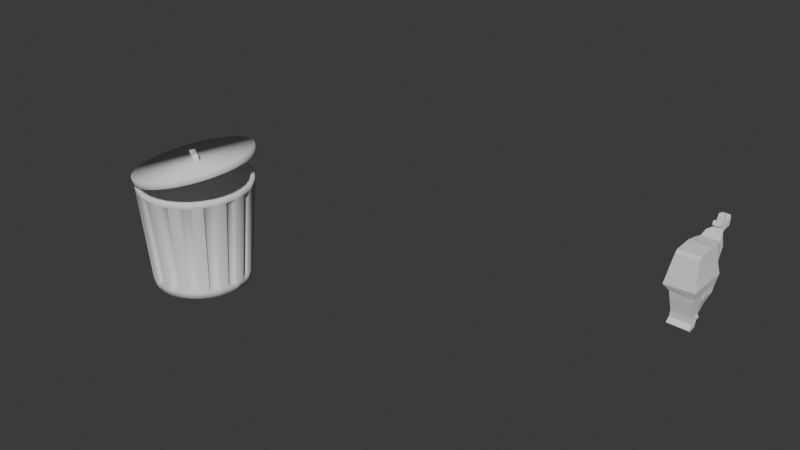 # Source: Racoon9Legs.blend  (saved by Blender 4.1.24; exported with 4.5.12 LTS)
import bpy
from mathutils import Matrix  # noqa: F401  (used for matrix-valued properties, if any)

bpy.ops.wm.read_factory_settings(use_empty=True)
scene = bpy.context.scene
scene.name = 'Scene'

# ---- collections
col_collection = bpy.data.collections.new('Collection'); scene.collection.children.link(col_collection)

# ---- world
world_world = bpy.data.worlds.new('World'); scene.world = world_world
world_world.use_nodes = True; world_world.node_tree.nodes.clear()
_N = world_world.node_tree.nodes; _L = world_world.node_tree.links
n0 = _N.new('ShaderNodeOutputWorld'); n0.name = 'World Output'; n0.location = (300, 300)
n1 = _N.new('ShaderNodeBackground'); n1.name = 'Background'; n1.location = (10, 300)
n1.inputs[0].default_value = (0.05088, 0.05088, 0.05088, 1.0)
_L.new(n1.outputs[0], n0.inputs[0])
n0.is_active_output = True
world_world.color = (0.05088, 0.05088, 0.05088)
world_world.use_sun_shadow = False
world_world.sun_shadow_jitter_overblur = 0.0

# ---- meshes
me_circle = bpy.data.meshes.new('Circle')
me_circle.from_pydata([(-1.879e-10, 0.9248, 0.005291), (-0.1804, 0.907, 0.005291), (-0.3539, 0.8544, 0.005291), (-0.5138, 0.7689, 0.005291), (-0.6539, 0.6539, 0.005291), (-0.7689, 0.5138, 0.005291), (-0.8544, 0.3539, 0.005291), (-0.907, 0.1804, 0.005291), (-0.9248, 3.006e-10, 0.005291), (-0.907, -0.1804, 0.005291), (-0.8544, -0.3539, 0.005291), (-0.7689, -0.5138, 0.005291), (-0.6539, -0.6539, 0.005291), (-0.5138, -0.7689, 0.005291), (-0.3539, -0.8544, 0.005291), (-0.1804, -0.907, 0.005291), (-1.879e-10, -0.9248, 0.005291), (0.1804, -0.907, 0.005291), (0.3539, -0.8544, 0.005291), (0.5138, -0.7689, 0.005291), (0.6539, -0.6539, 0.005291), (0.7689, -0.5138, 0.005291), (0.8544, -0.3539, 0.005291), (0.907, -0.1804, 0.005291), (0.9248, 3.006e-10, 0.005291), (0.907, 0.1804, 0.005291), (0.8544, 0.3539, 0.005291), (0.7689, 0.5138, 0.005291), (0.6539, 0.6539, 0.005291), (0.5138, 0.7689, 0.005291), (0.3539, 0.8544, 0.005291), (0.1804, 0.907, 0.005291), (-1.879e-10, 0.9248, 0.1354), (-0.1804, 0.907, 0.1354), (-0.3539, 0.8544, 0.1354), (-0.5138, 0.7689, 0.1354), (-0.6539, 0.6539, 0.1354), (-0.7689, 0.5138, 0.1354), (-0.8544, 0.3539, 0.1354), (-0.907, 0.1804, 0.1354), (-0.9248, 3.006e-10, 0.1354), (-0.907, -0.1804, 0.1354), (-0.8544, -0.3539, 0.1354), (-0.7689, -0.5138, 0.1354), (-0.6539, -0.6539, 0.1354), (-0.5138, -0.7689, 0.1354), (-0.3539, -0.8544, 0.1354), (-0.1804, -0.907, 0.1354), (-1.879e-10, -0.9248, 0.1354), (0.1804, -0.907, 0.1354), (0.3539, -0.8544, 0.1354), (0.5138, -0.7689, 0.1354), (0.6539, -0.6539, 0.1354), (0.7689, -0.5138, 0.1354), (0.8544, -0.3539, 0.1354), (0.907, -0.1804, 0.1354), (0.9248, 3.006e-10, 0.1354), (0.907, 0.1804, 0.1354), (0.8544, 0.3539, 0.1354), (0.7689, 0.5138, 0.1354), (0.6539, 0.6539, 0.1354), (0.5138, 0.7689, 0.1354), (0.3539, 0.8544, 0.1354), (0.1804, 0.907, 0.1354), (1.82e-08, 1.077, 2.004), (-0.2102, 1.057, 2.004), (-0.4123, 0.9954, 2.004), (-0.5986, 0.8958, 2.004), (-0.7618, 0.7618, 2.004), (-0.8958, 0.5986, 2.004), (-0.9954, 0.4123, 2.004), (-1.057, 0.2102, 2.004), (-1.077, -1.153e-09, 2.004), (-1.057, -0.2102, 2.004), (-0.9954, -0.4123, 2.004), (-0.8958, -0.5986, 2.004), (-0.7618, -0.7618, 2.004), (-0.5986, -0.8958, 2.004), (-0.4123, -0.9954, 2.004), (-0.2102, -1.057, 2.004), (1.82e-08, -1.077, 2.004), (0.2102, -1.057, 2.004), (0.4123, -0.9954, 2.004), (0.5986, -0.8958, 2.004), (0.7618, -0.7618, 2.004), (0.8958, -0.5986, 2.004), (0.9954, -0.4123, 2.004), (1.057, -0.2102, 2.004), (1.077, -1.153e-09, 2.004), (1.057, 0.2102, 2.004), (0.9954, 0.4123, 2.004), (0.8958, 0.5986, 2.004), (0.7618, 0.7618, 2.004), (0.5986, 0.8958, 2.004), (0.4123, 0.9954, 2.004), (0.2102, 1.057, 2.004), (0.2093, -1.052, 1.896), (1.714e-08, -1.073, 1.896), (-0.7587, 0.7587, 1.896), (-0.5961, 0.8921, 1.896), (0.2093, 1.052, 1.896), (0.4106, 0.9912, 1.896), (0.4106, -0.9912, 1.896), (-0.8921, 0.5961, 1.896), (1.714e-08, 1.073, 1.896), (0.5961, -0.8921, 1.896), (-0.9912, 0.4106, 1.896), (0.7587, -0.7587, 1.896), (-1.052, 0.2093, 1.896), (0.8921, -0.5961, 1.896), (-1.073, -1.087e-09, 1.896), (0.9912, -0.4106, 1.896), (-1.052, -0.2093, 1.896), (1.052, -0.2093, 1.896), (-0.9912, -0.4106, 1.896), (1.073, -1.087e-09, 1.896), (-0.8921, -0.5961, 1.896), (1.052, 0.2093, 1.896), (-0.7587, -0.7587, 1.896), (0.9912, 0.4106, 1.896), (-0.5961, -0.8921, 1.896), (0.8921, 0.5961, 1.896), (-0.4106, -0.9912, 1.896), (-0.2093, 1.052, 1.896), (0.7587, 0.7587, 1.896), (-0.2093, -1.052, 1.896), (-0.4106, 0.9912, 1.896), (0.5961, 0.8921, 1.896), (-0.3368, 0.813, 0.1754), (-0.1717, 0.8631, 0.1754), (-0.6223, 0.6223, 0.1754), (-0.4889, 0.7317, 0.1754), (-0.813, 0.3368, 0.1754), (-0.7317, 0.4889, 0.1754), (-0.88, 1.276e-10, 0.1754), (-0.8631, 0.1717, 0.1754), (-0.813, -0.3368, 0.1754), (-0.8631, -0.1717, 0.1754), (-0.6223, -0.6223, 0.1754), (-0.7317, -0.4889, 0.1754), (-0.3368, -0.813, 0.1754), (-0.4889, -0.7317, 0.1754), (-3.132e-10, -0.88, 0.1754), (-0.1717, -0.8631, 0.1754), (0.3368, -0.813, 0.1754), (0.1717, -0.8631, 0.1754), (0.6223, -0.6223, 0.1754), (0.4889, -0.7317, 0.1754), (0.813, -0.3368, 0.1754), (0.7317, -0.4889, 0.1754), (0.88, 1.276e-10, 0.1754), (0.8631, -0.1717, 0.1754), (0.813, 0.3368, 0.1754), (0.8631, 0.1717, 0.1754), (0.6223, 0.6223, 0.1754), (0.7317, 0.4889, 0.1754), (0.3368, 0.813, 0.1754), (0.4889, 0.7317, 0.1754), (-3.132e-10, 0.88, 0.1754), (0.1717, 0.8631, 0.1754), (1.616e-08, -1.02, 1.852), (-0.5667, 0.8482, 1.852), (0.3904, 0.9424, 1.852), (0.199, -1.0, 1.852), (-0.7213, 0.7213, 1.852), (0.199, 1.0, 1.852), (0.3904, -0.9424, 1.852), (-0.8482, 0.5667, 1.852), (1.616e-08, 1.02, 1.852), (0.5667, -0.8482, 1.852), (-0.9424, 0.3904, 1.852), (0.7213, -0.7213, 1.852), (-1.0, 0.199, 1.852), (0.8482, -0.5667, 1.852), (-1.02, -1.217e-09, 1.852), (0.9424, -0.3904, 1.852), (-1.0, -0.199, 1.852), (1.0, -0.199, 1.852), (-0.9424, -0.3904, 1.852), (1.02, -1.217e-09, 1.852), (-0.8482, -0.5667, 1.852), (1.0, 0.199, 1.852), (-0.7213, -0.7213, 1.852), (0.9424, 0.3904, 1.852), (-0.5667, -0.8482, 1.852), (0.8482, 0.5667, 1.852), (-0.3904, -0.9424, 1.852), (-0.199, 1.0, 1.852), (0.7213, 0.7213, 1.852), (-0.199, -1.0, 1.852), (-0.3904, 0.9424, 1.852), (0.5667, 0.8482, 1.852), (-0.1953, 0.9817, 2.004), (1.849e-08, 1.001, 2.004), (-0.3831, 0.9248, 2.004), (-0.5561, 0.8323, 2.004), (-0.7078, 0.7078, 2.004), (-0.8323, 0.5561, 2.004), (-0.9248, 0.3831, 2.004), (-0.9817, 0.1953, 2.004), (-1.001, -1.6e-09, 2.004), (-0.9817, -0.1953, 2.004), (-0.9248, -0.3831, 2.004), (-0.8323, -0.5561, 2.004), (-0.7078, -0.7078, 2.004), (-0.5561, -0.8323, 2.004), (-0.3831, -0.9248, 2.004), (-0.1953, -0.9817, 2.004), (1.849e-08, -1.001, 2.004), (0.1953, -0.9817, 2.004), (0.3831, -0.9248, 2.004), (0.5561, -0.8323, 2.004), (0.7078, -0.7078, 2.004), (0.8323, -0.5561, 2.004), (0.9248, -0.3831, 2.004), (0.9817, -0.1953, 2.004), (1.001, -1.6e-09, 2.004), (0.9817, 0.1953, 2.004), (0.9248, 0.3831, 2.004), (0.8323, 0.5561, 2.004), (0.7078, 0.7078, 2.004), (0.5561, 0.8323, 2.004), (0.3831, 0.9248, 2.004), (0.1953, 0.9817, 2.004), (-0.1545, 0.7765, 0.06896), (1.663e-07, 0.7917, 0.06896), (-0.303, 0.7314, 0.06896), (-0.4398, 0.6583, 0.06896), (-0.5598, 0.5598, 0.06896), (-0.6583, 0.4398, 0.06896), (-0.7314, 0.303, 0.06896), (-0.7765, 0.1545, 0.06896), (-0.7917, 5.647e-10, 0.06896), (-0.7765, -0.1545, 0.06896), (-0.7314, -0.303, 0.06896), (-0.6583, -0.4398, 0.06896), (-0.5598, -0.5598, 0.06896), (-0.4398, -0.6583, 0.06896), (-0.303, -0.7314, 0.06896), (-0.1545, -0.7765, 0.06896), (1.663e-07, -0.7917, 0.06896), (0.1545, -0.7765, 0.06896), (0.303, -0.7314, 0.06896), (0.4398, -0.6583, 0.06896), (0.5598, -0.5598, 0.06896), (0.6583, -0.4398, 0.06896), (0.7314, -0.303, 0.06896), (0.7765, -0.1545, 0.06896), (0.7917, 5.647e-10, 0.06896), (0.7765, 0.1545, 0.06896), (0.7314, 0.303, 0.06896), (0.6583, 0.4398, 0.06896), (0.5598, 0.5598, 0.06896), (0.4398, 0.6583, 0.06896), (0.303, 0.7314, 0.06896), (0.1545, 0.7765, 0.06896)], [], [(1, 0, 31, 30, 29, 28, 27, 26, 25, 24, 23, 22, 21, 20, 19, 18, 17, 16, 15, 14, 13, 12, 11, 10, 9, 8, 7, 6, 5, 4, 3, 2), (97, 96, 81, 80), (8, 9, 41, 40), (22, 23, 55, 54), (9, 10, 42, 41), (23, 24, 56, 55), (10, 11, 43, 42), (24, 25, 57, 56), (11, 12, 44, 43), (25, 26, 58, 57), (12, 13, 45, 44), (26, 27, 59, 58), (13, 14, 46, 45), (0, 1, 33, 32), (27, 28, 60, 59), (14, 15, 47, 46), (1, 2, 34, 33), (28, 29, 61, 60), (15, 16, 48, 47), (2, 3, 35, 34), (29, 30, 62, 61), (16, 17, 49, 48), (3, 4, 36, 35), (30, 31, 63, 62), (17, 18, 50, 49), (4, 5, 37, 36), (31, 0, 32, 63), (18, 19, 51, 50), (5, 6, 38, 37), (19, 20, 52, 51), (6, 7, 39, 38), (20, 21, 53, 52), (7, 8, 40, 39), (21, 22, 54, 53), (83, 84, 212, 211), (99, 98, 68, 67), (101, 100, 95, 94), (96, 102, 82, 81), (98, 103, 69, 68), (100, 104, 64, 95), (102, 105, 83, 82), (103, 106, 70, 69), (105, 107, 84, 83), (106, 108, 71, 70), (107, 109, 85, 84), (108, 110, 72, 71), (109, 111, 86, 85), (110, 112, 73, 72), (111, 113, 87, 86), (112, 114, 74, 73), (113, 115, 88, 87), (114, 116, 75, 74), (115, 117, 89, 88), (116, 118, 76, 75), (117, 119, 90, 89), (118, 120, 77, 76), (119, 121, 91, 90), (120, 122, 78, 77), (104, 123, 65, 64), (121, 124, 92, 91), (122, 125, 79, 78), (123, 126, 66, 65), (124, 127, 93, 92), (125, 97, 80, 79), (126, 99, 67, 66), (127, 101, 94, 93), (44, 118, 182, 138), (34, 35, 99, 126), (51, 52, 146, 147), (60, 61, 127, 124), (114, 112, 176, 178), (46, 47, 125, 122), (48, 97, 160, 142), (32, 33, 123, 104), (117, 57, 153, 181), (58, 59, 121, 119), (44, 45, 120, 118), (115, 113, 177, 179), (49, 50, 144, 145), (56, 57, 117, 115), (42, 43, 116, 114), (116, 43, 139, 180), (56, 115, 179, 150), (54, 55, 113, 111), (40, 41, 112, 110), (42, 114, 178, 136), (47, 48, 142, 143), (52, 53, 109, 107), (38, 39, 108, 106), (118, 116, 180, 182), (113, 55, 151, 177), (50, 51, 105, 102), (119, 117, 181, 183), (36, 37, 103, 98), (112, 41, 137, 176), (62, 63, 100, 101), (45, 46, 140, 141), (48, 49, 96, 97), (157, 156, 162, 191), (143, 142, 160, 189), (129, 128, 190, 187), (155, 154, 188, 185), (141, 140, 186, 184), (153, 152, 183, 181), (139, 138, 182, 180), (151, 150, 179, 177), (137, 136, 178, 176), (149, 148, 175, 173), (135, 134, 174, 172), (147, 146, 171, 169), (133, 132, 170, 167), (159, 158, 168, 165), (145, 144, 166, 163), (131, 130, 164, 161), (58, 119, 183, 152), (99, 35, 131, 161), (53, 54, 148, 149), (120, 45, 141, 184), (111, 109, 173, 175), (121, 59, 155, 185), (62, 101, 162, 156), (110, 108, 172, 174), (55, 56, 150, 151), (46, 122, 186, 140), (96, 49, 145, 163), (123, 33, 129, 187), (57, 58, 152, 153), (60, 124, 188, 154), (36, 98, 164, 130), (107, 105, 169, 171), (125, 47, 143, 189), (106, 103, 167, 170), (59, 60, 154, 155), (34, 126, 190, 128), (33, 34, 128, 129), (100, 63, 159, 165), (127, 61, 157, 191), (104, 100, 165, 168), (61, 62, 156, 157), (101, 127, 191, 162), (50, 102, 166, 144), (35, 36, 130, 131), (103, 37, 133, 167), (102, 96, 163, 166), (97, 125, 189, 160), (63, 32, 158, 159), (32, 104, 168, 158), (37, 38, 132, 133), (105, 51, 147, 169), (98, 99, 161, 164), (126, 123, 187, 190), (39, 40, 134, 135), (38, 106, 170, 132), (52, 107, 171, 146), (124, 121, 185, 188), (41, 42, 136, 137), (108, 39, 135, 172), (109, 53, 149, 173), (122, 120, 184, 186), (43, 44, 138, 139), (40, 110, 174, 134), (54, 111, 175, 148), (223, 193, 225, 255), (70, 71, 199, 198), (84, 85, 213, 212), (71, 72, 200, 199), (85, 86, 214, 213), (72, 73, 201, 200), (86, 87, 215, 214), (73, 74, 202, 201), (87, 88, 216, 215), (74, 75, 203, 202), (88, 89, 217, 216), (75, 76, 204, 203), (89, 90, 218, 217), (76, 77, 205, 204), (90, 91, 219, 218), (77, 78, 206, 205), (64, 65, 192, 193), (91, 92, 220, 219), (78, 79, 207, 206), (65, 66, 194, 192), (92, 93, 221, 220), (79, 80, 208, 207), (66, 67, 195, 194), (93, 94, 222, 221), (80, 81, 209, 208), (67, 68, 196, 195), (94, 95, 223, 222), (81, 82, 210, 209), (68, 69, 197, 196), (95, 64, 193, 223), (82, 83, 211, 210), (69, 70, 198, 197), (224, 226, 227, 228, 229, 230, 231, 232, 233, 234, 235, 236, 237, 238, 239, 240, 241, 242, 243, 244, 245, 246, 247, 248, 249, 250, 251, 252, 253, 254, 255, 225), (210, 211, 243, 242), (197, 198, 230, 229), (211, 212, 244, 243), (198, 199, 231, 230), (212, 213, 245, 244), (199, 200, 232, 231), (213, 214, 246, 245), (200, 201, 233, 232), (214, 215, 247, 246), (201, 202, 234, 233), (215, 216, 248, 247), (202, 203, 235, 234), (216, 217, 249, 248), (203, 204, 236, 235), (217, 218, 250, 249), (204, 205, 237, 236), (218, 219, 251, 250), (205, 206, 238, 237), (193, 192, 224, 225), (219, 220, 252, 251), (206, 207, 239, 238), (192, 194, 226, 224), (220, 221, 253, 252), (207, 208, 240, 239), (194, 195, 227, 226), (221, 222, 254, 253), (208, 209, 241, 240), (195, 196, 228, 227), (222, 223, 255, 254), (209, 210, 242, 241), (196, 197, 229, 228)])
me_circle.polygons.foreach_set('use_smooth', [True] * 226)
_uv = me_circle.uv_layers.new(name='UVMap')
_uv.uv.foreach_set('vector', [0.0, 0.0, 0.0, 0.0, 0.0, 0.0, 0.0, 0.0, 0.0, 0.0, 0.0, 0.0, 0.0, 0.0, 0.0, 0.0, 0.0, 0.0, 0.0, 0.0, 0.0, 0.0, 0.0, 0.0, 0.0, 0.0, 0.0, 0.0, 0.0, 0.0, 0.0, 0.0, 0.0, 0.0, 0.0, 0.0, 0.0, 0.0, 0.0, 0.0, 0.0, 0.0, 0.0, 0.0, 0.0, 0.0, 0.0, 0.0, 0.0, 0.0, 0.0, 0.0, 0.0, 0.0, 0.0, 0.0, 0.0, 0.0, 0.0, 0.0, 0.0, 0.0, 0.0, 0.0, 0.0, 0.0, 0.0, 0.0, 0.0, 0.0, 0.0, 0.0, 0.0, 0.0, 0.0, 0.0, 0.0, 0.0, 0.0, 0.0, 0.0, 0.0, 0.0, 0.0, 0.0, 0.0, 0.0, 0.0, 0.0, 0.0, 0.0, 0.0, 0.0, 0.0, 0.0, 0.0, 0.0, 0.0, 0.0, 0.0, 0.0, 0.0, 0.0, 0.0, 0.0, 0.0, 0.0, 0.0, 0.0, 0.0, 0.0, 0.0, 0.0, 0.0, 0.0, 0.0, 0.0, 0.0, 0.0, 0.0, 0.0, 0.0, 0.0, 0.0, 0.0, 0.0, 0.0, 0.0, 0.0, 0.0, 0.0, 0.0, 0.0, 0.0, 0.0, 0.0, 0.0, 0.0, 0.0, 0.0, 0.0, 0.0, 0.0, 0.0, 0.0, 0.0, 0.0, 0.0, 0.0, 0.0, 0.0, 0.0, 0.0, 0.0, 0.0, 0.0, 0.0, 0.0, 0.0, 0.0, 0.0, 0.0, 0.0, 0.0, 0.0, 0.0, 0.0, 0.0, 0.0, 0.0, 0.0, 0.0, 0.0, 0.0, 0.0, 0.0, 0.0, 0.0, 0.0, 0.0, 0.0, 0.0, 0.0, 0.0, 0.0, 0.0, 0.0, 0.0, 0.0, 0.0, 0.0, 0.0, 0.0, 0.0, 0.0, 0.0, 0.0, 0.0, 0.0, 0.0, 0.0, 0.0, 0.0, 0.0, 0.0, 0.0, 0.0, 0.0, 0.0, 0.0, 0.0, 0.0, 0.0, 0.0, 0.0, 0.0, 0.0, 0.0, 0.0, 0.0, 0.0, 0.0, 0.0, 0.0, 0.0, 0.0, 0.0, 0.0, 0.0, 0.0, 0.0, 0.0, 0.0, 0.0, 0.0, 0.0, 0.0, 0.0, 0.0, 0.0, 0.0, 0.0, 0.0, 0.0, 0.0, 0.0, 0.0, 0.0, 0.0, 0.0, 0.0, 0.0, 0.0, 0.0, 0.0, 0.0, 0.0, 0.0, 0.0, 0.0, 0.0, 0.0, 0.0, 0.0, 0.0, 0.0, 0.0, 0.0, 0.0, 0.0, 0.0, 0.0, 0.0, 0.0, 0.0, 0.0, 0.0, 0.0, 0.0, 0.0, 0.0, 0.0, 0.0, 0.0, 0.0, 0.0, 0.0, 0.0, 0.0, 0.0, 0.0, 0.0, 0.0, 0.0, 0.0, 0.0, 0.0, 0.0, 0.0, 0.0, 0.0, 0.0, 0.0, 0.0, 0.0, 0.0, 0.0, 0.0, 0.0, 0.0, 0.0, 0.0, 0.0, 0.0, 0.0, 0.0, 0.0, 0.0, 0.0, 0.0, 0.0, 0.0, 0.0, 0.0, 0.0, 0.0, 0.0, 0.0, 0.0, 0.0, 0.0, 0.0, 0.0, 0.0, 0.0, 0.0, 0.0, 0.0, 0.0, 0.0, 0.0, 0.0, 0.0, 0.0, 0.0, 0.0, 0.0, 0.0, 0.0, 0.0, 0.0, 0.0, 0.0, 0.0, 0.0, 0.0, 0.0, 0.0, 0.0, 0.0, 0.0, 0.0, 0.0, 0.0, 0.0, 0.0, 0.0, 0.0, 0.0, 0.0, 0.0, 0.0, 0.0, 0.0, 0.0, 0.0, 0.0, 0.0, 0.0, 0.0, 0.0, 0.0, 0.0, 0.0, 0.0, 0.0, 0.0, 0.0, 0.0, 0.0, 0.0, 0.0, 0.0, 0.0, 0.0, 0.0, 0.0, 0.0, 0.0, 0.0, 0.0, 0.0, 0.0, 0.0, 0.0, 0.0, 0.0, 0.0, 0.0, 0.0, 0.0, 0.0, 0.0, 0.0, 0.0, 0.0, 0.0, 0.0, 0.0, 0.0, 0.0, 0.0, 0.0, 0.0, 0.0, 0.0, 0.0, 0.0, 0.0, 0.0, 0.0, 0.0, 0.0, 0.0, 0.0, 0.0, 0.0, 0.0, 0.0, 0.0, 0.0, 0.0, 0.0, 0.0, 0.0, 0.0, 0.0, 0.0, 0.0, 0.0, 0.0, 0.0, 0.0, 0.0, 0.0, 0.0, 0.0, 0.0, 0.0, 0.0, 0.0, 0.0, 0.0, 0.0, 0.0, 0.0, 0.0, 0.0, 0.0, 0.0, 0.0, 0.0, 0.0, 0.0, 0.0, 0.0, 0.0, 0.0, 0.0, 0.0, 0.0, 0.0, 0.0, 0.0, 0.0, 0.0, 0.0, 0.0, 0.0, 0.0, 0.0, 0.0, 0.0, 0.0, 0.0, 0.0, 0.0, 0.0, 0.0, 0.0, 0.0, 0.0, 0.0, 0.0, 0.0, 0.0, 0.0, 0.0, 0.0, 0.0, 0.0, 0.0, 0.0, 0.0, 0.0, 0.0, 0.0, 0.0, 0.0, 0.0, 0.0, 0.0, 0.0, 0.0, 0.0, 0.0, 0.0, 0.0, 0.0, 0.0, 0.0, 0.0, 0.0, 0.0, 0.0, 0.0, 0.0, 0.0, 0.0, 0.0, 0.0, 0.0, 0.0, 0.0, 0.0, 0.0, 0.0, 0.0, 0.0, 0.0, 0.0, 0.0, 0.0, 0.0, 0.0, 0.0, 0.0, 0.0, 0.0, 0.0, 0.0, 0.0, 0.0, 0.0, 0.0, 0.0, 0.0, 0.0, 0.0, 0.0, 0.0, 0.0, 0.0, 0.0, 0.0, 0.0, 0.0, 0.0, 0.0, 0.0, 0.0, 0.0, 0.0, 0.0, 0.0, 0.0, 0.0, 0.0, 0.0, 0.0, 0.0, 0.0, 0.0, 0.0, 0.0, 0.0, 0.0, 0.0, 0.0, 0.0, 0.0, 0.0, 0.0, 0.0, 0.0, 0.0, 0.0, 0.0, 0.0, 0.0, 0.0, 0.0, 0.0, 0.0, 0.0, 0.0, 0.0, 0.0, 0.0, 0.0, 0.0, 0.0, 0.0, 0.0, 0.0, 0.0, 0.0, 0.0, 0.0, 0.0, 0.0, 0.0, 0.0, 0.0, 0.0, 0.0, 0.0, 0.0, 0.0, 0.0, 0.0, 0.0, 0.0, 0.0, 0.0, 0.0, 0.0, 0.0, 0.0, 0.0, 0.0, 0.0, 0.0, 0.0, 0.0, 0.0, 0.0, 0.0, 0.0, 0.0, 0.0, 0.0, 0.0, 0.0, 0.0, 0.0, 0.0, 0.0, 0.0, 0.0, 0.0, 0.0, 0.0, 0.0, 0.0, 0.0, 0.0, 0.0, 0.0, 0.0, 0.0, 0.0, 0.0, 0.0, 0.0, 0.0, 0.0, 0.0, 0.0, 0.0, 0.0, 0.0, 0.0, 0.0, 0.0, 0.0, 0.0, 0.0, 0.0, 0.0, 0.0, 0.0, 0.0, 0.0, 0.0, 0.0, 0.0, 0.0, 0.0, 0.0, 0.0, 0.0, 0.0, 0.0, 0.0, 0.0, 0.0, 0.0, 0.0, 0.0, 0.0, 0.0, 0.0, 0.0, 0.0, 0.0, 0.0, 0.0, 0.0, 0.0, 0.0, 0.0, 0.0, 0.0, 0.0, 0.0, 0.0, 0.0, 0.0, 0.0, 0.0, 0.0, 0.0, 0.0, 0.0, 0.0, 0.0, 0.0, 0.0, 0.0, 0.0, 0.0, 0.0, 0.0, 0.0, 0.0, 0.0, 0.0, 0.0, 0.0, 0.0, 0.0, 0.0, 0.0, 0.0, 0.0, 0.0, 0.0, 0.0, 0.0, 0.0, 0.0, 0.0, 0.0, 0.0, 0.0, 0.0, 0.0, 0.0, 0.0, 0.0, 0.0, 0.0, 0.0, 0.0, 0.0, 0.0, 0.0, 0.0, 0.0, 0.0, 0.0, 0.0, 0.0, 0.0, 0.0, 0.0, 0.0, 0.0, 0.0, 0.0, 0.0, 0.0, 0.0, 0.0, 0.0, 0.0, 0.0, 0.0, 0.0, 0.0, 0.0, 0.0, 0.0, 0.0, 0.0, 0.0, 0.0, 0.0, 0.0, 0.0, 0.0, 0.0, 0.0, 0.0, 0.0, 0.0, 0.0, 0.0, 0.0, 0.0, 0.0, 0.0, 0.0, 0.0, 0.0, 0.0, 0.0, 0.0, 0.0, 0.0, 0.0, 0.0, 0.0, 0.0, 0.0, 0.0, 0.0, 0.0, 0.0, 0.0, 0.0, 0.0, 0.0, 0.0, 0.0, 0.0, 0.0, 0.0, 0.0, 0.0, 0.0, 0.0, 0.0, 0.0, 0.0, 0.0, 0.0, 0.0, 0.0, 0.0, 0.0, 0.0, 0.0, 0.0, 0.0, 0.0, 0.0, 0.0, 0.0, 0.0, 0.0, 0.0, 0.0, 0.0, 0.0, 0.0, 0.0, 0.0, 0.0, 0.0, 0.0, 0.0, 0.0, 0.0, 0.0, 0.0, 0.0, 0.0, 0.0, 0.0, 0.0, 0.0, 0.0, 0.0, 0.0, 0.0, 0.0, 0.0, 0.0, 0.0, 0.0, 0.0, 0.0, 0.0, 0.0, 0.0, 0.0, 0.0, 0.0, 0.0, 0.0, 0.0, 0.0, 0.0, 0.0, 0.0, 0.0, 0.0, 0.0, 0.0, 0.0, 0.0, 0.0, 0.0, 0.0, 0.0, 0.0, 0.0, 0.0, 0.0, 0.0, 0.0, 0.0, 0.0, 0.0, 0.0, 0.0, 0.0, 0.0, 0.0, 0.0, 0.0, 0.0, 0.0, 0.0, 0.0, 0.0, 0.0, 0.0, 0.0, 0.0, 0.0, 0.0, 0.0, 0.0, 0.0, 0.0, 0.0, 0.0, 0.0, 0.0, 0.0, 0.0, 0.0, 0.0, 0.0, 0.0, 0.0, 0.0, 0.0, 0.0, 0.0, 0.0, 0.0, 0.0, 0.0, 0.0, 0.0, 0.0, 0.0, 0.0, 0.0, 0.0, 0.0, 0.0, 0.0, 0.0, 0.0, 0.0, 0.0, 0.0, 0.0, 0.0, 0.0, 0.0, 0.0, 0.0, 0.0, 0.0, 0.0, 0.0, 0.0, 0.0, 0.0, 0.0, 0.0, 0.0, 0.0, 0.0, 0.0, 0.0, 0.0, 0.0, 0.0, 0.0, 0.0, 0.0, 0.0, 0.0, 0.0, 0.0, 0.0, 0.0, 0.0, 0.0, 0.0, 0.0, 0.0, 0.0, 0.0, 0.0, 0.0, 0.0, 0.0, 0.0, 0.0, 0.0, 0.0, 0.0, 0.0, 0.0, 0.0, 0.0, 0.0, 0.0, 0.0, 0.0, 0.0, 0.0, 0.0, 0.0, 0.0, 0.0, 0.0, 0.0, 0.0, 0.0, 0.0, 0.0, 0.0, 0.0, 0.0, 0.0, 0.0, 0.0, 0.0, 0.0, 0.0, 0.0, 0.0, 0.0, 0.0, 0.0, 0.0, 0.0, 0.0, 0.0, 0.0, 0.0, 0.0, 0.0, 0.0, 0.0, 0.0, 0.0, 0.0, 0.0, 0.0, 0.0, 0.0, 0.0, 0.0, 0.0, 0.0, 0.0, 0.0, 0.0, 0.0, 0.0, 0.0, 0.0, 0.0, 0.0, 0.0, 0.0, 0.0, 0.0, 0.0, 0.0, 0.0, 0.0, 0.0, 0.0, 0.0, 0.0, 0.0, 0.0, 0.0, 0.0, 0.0, 0.0, 0.0, 0.0, 0.0, 0.0, 0.0, 0.0, 0.0, 0.0, 0.0, 0.0, 0.0, 0.0, 0.0, 0.0, 0.0, 0.0, 0.0, 0.0, 0.0, 0.0, 0.0, 0.0, 0.0, 0.0, 0.0, 0.0, 0.0, 0.0, 0.0, 0.0, 0.0, 0.0, 0.0, 0.0, 0.0, 0.0, 0.0, 0.0, 0.0, 0.0, 0.0, 0.0, 0.0, 0.0, 0.0, 0.0, 0.0, 0.0, 0.0, 0.0, 0.0, 0.0, 0.0, 0.0, 0.0, 0.0, 0.0, 0.0, 0.0, 0.0, 0.0, 0.0, 0.0, 0.0, 0.0, 0.0, 0.0, 0.0, 0.0, 0.0, 0.0, 0.0, 0.0, 0.0, 0.0, 0.0, 0.0, 0.0, 0.0, 0.0, 0.0, 0.0, 0.0, 0.0, 0.0, 0.0, 0.0, 0.0, 0.0, 0.0, 0.0, 0.0, 0.0, 0.0, 0.0, 0.0, 0.0, 0.0, 0.0, 0.0, 0.0, 0.0, 0.0, 0.0, 0.0, 0.0, 0.0, 0.0, 0.0, 0.0, 0.0, 0.0, 0.0, 0.0, 0.0, 0.0, 0.0, 0.0, 0.0, 0.0, 0.0, 0.0, 0.0, 0.0, 0.0, 0.0, 0.0, 0.0, 0.0, 0.0, 0.0, 0.0, 0.0, 0.0, 0.0, 0.0, 0.0, 0.0, 0.0, 0.0, 0.0, 0.0, 0.0, 0.0, 0.0, 0.0, 0.0, 0.0, 0.0, 0.0, 0.0, 0.0, 0.0, 0.0, 0.0, 0.0, 0.0, 0.0, 0.0, 0.0, 0.0, 0.0, 0.0, 0.0, 0.0, 0.0, 0.0, 0.0, 0.0, 0.0, 0.0, 0.0, 0.0, 0.0, 0.0, 0.0, 0.0, 0.0, 0.0, 0.0, 0.0, 0.0, 0.0, 0.0, 0.0, 0.0, 0.0, 0.0, 0.0, 0.0, 0.0, 0.0, 0.0, 0.0, 0.0, 0.0, 0.0, 0.0, 0.0, 0.0, 0.0, 0.0, 0.0, 0.0, 0.0, 0.0, 0.0, 0.0, 0.0, 0.0, 0.0, 0.0, 0.0, 0.0, 0.0, 0.0, 0.0, 0.0, 0.0, 0.0, 0.0, 0.0, 0.0, 0.0, 0.0, 0.0, 0.0, 0.0, 0.0, 0.0, 0.0, 0.0, 0.0, 0.0, 0.0, 0.0, 0.0, 0.0, 0.0, 0.0, 0.0, 0.0, 0.0, 0.0, 0.0, 0.0, 0.0, 0.0, 0.0, 0.0, 0.0, 0.0, 0.0, 0.0, 0.0, 0.0, 0.0, 0.0, 0.0, 0.0, 0.0, 0.0, 0.0, 0.0, 0.0, 0.0, 0.0, 0.0, 0.0, 0.0, 0.0, 0.0, 0.0, 0.0, 0.0, 0.0, 0.0, 0.0, 0.0, 0.0, 0.0, 0.0, 0.0, 0.0, 0.0, 0.0, 0.0, 0.0, 0.0, 0.0, 0.0, 0.0, 0.0, 0.0, 0.0, 0.0, 0.0, 0.0, 0.0, 0.0, 0.0, 0.0, 0.0, 0.0, 0.0, 0.0, 0.0, 0.0, 0.0, 0.0, 0.0, 0.0, 0.0, 0.0, 0.0, 0.0, 0.0, 0.0, 0.0, 0.0, 0.0, 0.0, 0.0, 0.0, 0.0, 0.0, 0.0, 0.0, 0.0, 0.0, 0.0, 0.0, 0.0, 0.0, 0.0, 0.0, 0.0, 0.0, 0.0, 0.0, 0.0, 0.0, 0.0, 0.0, 0.0, 0.0, 0.0, 0.0, 0.0, 0.0, 0.0, 0.0, 0.0, 0.0, 0.0, 0.0, 0.0, 0.0, 0.0, 0.0, 0.0, 0.0, 0.0, 0.0, 0.0, 0.0, 0.0, 0.0, 0.0, 0.0, 0.0, 0.0, 0.0, 0.0, 0.0, 0.0, 0.0, 0.0, 0.0, 0.0, 0.0, 0.0, 0.0, 0.0, 0.0, 0.0, 0.0, 0.0, 0.0, 0.0, 0.0, 0.0, 0.0, 0.0, 0.0, 0.0, 0.0, 0.0, 0.0, 0.0, 0.0, 0.0, 0.0, 0.0, 0.0, 0.0, 0.0, 0.0, 0.0, 0.0, 0.0, 0.0, 0.0, 0.0, 0.0, 0.0, 0.0, 0.0, 0.0, 0.0, 0.0, 0.0, 0.0, 0.0, 0.0, 0.0, 0.0, 0.0, 0.0, 0.0, 0.0, 0.0, 0.0, 0.0, 0.0, 0.0, 0.0, 0.0, 0.0, 0.0, 0.0, 0.0, 0.0, 0.0, 0.0, 0.0, 0.0, 0.0, 0.0, 0.0, 0.0, 0.0, 0.0, 0.0, 0.0, 0.0, 0.0, 0.0, 0.0, 0.0, 0.0, 0.0, 0.0, 0.0, 0.0, 0.0, 0.0, 0.0, 0.0, 0.0, 0.0, 0.0, 0.0, 0.0, 0.0, 0.0, 0.0, 0.0, 0.0, 0.0, 0.0, 0.0, 0.0, 0.0, 0.0, 0.0, 0.0, 0.0, 0.0, 0.0, 0.0, 0.0, 0.0, 0.0, 0.0, 0.0, 0.0, 0.0, 0.0, 0.0, 0.0, 0.0, 0.0, 0.0, 0.0, 0.0, 0.0, 0.0, 0.0, 0.0, 0.0, 0.0, 0.0, 0.0, 0.0, 0.0, 0.0, 0.0, 0.0, 0.0, 0.0, 0.0, 0.0, 0.0, 0.0, 0.0, 0.0, 0.0, 0.0, 0.0, 0.0, 0.0, 0.0, 0.0, 0.0, 0.0, 0.0, 0.0, 0.0, 0.0, 0.0, 0.0, 0.0, 0.0, 0.0, 0.0, 0.0, 0.0, 0.0, 0.0, 0.0, 0.0, 0.0, 0.0, 0.0, 0.0, 0.0, 0.0, 0.0, 0.0, 0.0, 0.0, 0.0, 0.0, 0.0, 0.0, 0.0, 0.0, 0.0, 0.0, 0.0, 0.0, 0.0, 0.0, 0.0, 0.0, 0.0, 0.0, 0.0, 0.0, 0.0, 0.0, 0.0, 0.0, 0.0, 0.0, 0.0, 0.0, 0.0, 0.0, 0.0, 0.0, 0.0, 0.0, 0.0, 0.0, 0.0, 0.0, 0.0, 0.0, 0.0, 0.0, 0.0, 0.0, 0.0, 0.0, 0.0, 0.0, 0.0, 0.0, 0.0, 0.0, 0.0, 0.0, 0.0, 0.0, 0.0, 0.0, 0.0, 0.0, 0.0, 0.0, 0.0, 0.0, 0.0, 0.0, 0.0, 0.0, 0.0, 0.0, 0.0, 0.0, 0.0, 0.0, 0.0, 0.0, 0.0, 0.0, 0.0, 0.0, 0.0, 0.0, 0.0, 0.0, 0.0, 0.0, 0.0, 0.0, 0.0, 0.0, 0.0, 0.0, 0.0, 0.0, 0.0, 0.0, 0.0, 0.0, 0.0, 0.0, 0.0, 0.0, 0.0, 0.0, 0.0, 0.0, 0.0, 0.0, 0.0, 0.0, 0.0, 0.0, 0.0, 0.0, 0.0, 0.0, 0.0, 0.0, 0.0, 0.0, 0.0, 0.0, 0.0, 0.0, 0.0, 0.0, 0.0, 0.0, 0.0, 0.0, 0.0, 0.0, 0.0, 0.0, 0.0, 0.0, 0.0, 0.0, 0.0, 0.0, 0.0, 0.0, 0.0, 0.0, 0.0, 0.0, 0.0, 0.0, 0.0, 0.0, 0.0, 0.0, 0.0, 0.0, 0.0, 0.0, 0.0, 0.0, 0.0, 0.0, 0.0, 0.0, 0.0, 0.0, 0.0, 0.0, 0.0, 0.0, 0.0, 0.0, 0.0, 0.0, 0.0, 0.0, 0.0, 0.0, 0.0, 0.0, 0.0, 0.0, 0.0, 0.0, 0.0, 0.0, 0.0, 0.0, 0.0, 0.0, 0.0, 0.0, 0.0, 0.0, 0.0, 0.0, 0.0, 0.0, 0.0, 0.0, 0.0, 0.0, 0.0, 0.0, 0.0, 0.0, 0.0, 0.0, 0.0, 0.0, 0.0, 0.0, 0.0, 0.0, 0.0, 0.0, 0.0, 0.0, 0.0, 0.0, 0.0, 0.0, 0.0, 0.0, 0.0, 0.0, 0.0, 0.0, 0.0, 0.0])
me_circle.update()
me_circle_001 = bpy.data.meshes.new('Circle.001')
me_circle_001.from_pydata([(0.0, 1.0, 0.0), (-0.1951, 0.9808, 0.0), (-0.3827, 0.9239, 0.0), (-0.5556, 0.8315, 0.0), (-0.7071, 0.7071, 0.0), (-0.8315, 0.5556, 0.0), (-0.9239, 0.3827, 0.0), (-0.9808, 0.1951, 0.0), (-1.0, 0.0, 0.0), (-0.9808, -0.1951, 0.0), (-0.9239, -0.3827, 0.0), (-0.8315, -0.5556, 0.0), (-0.7071, -0.7071, 0.0), (-0.5556, -0.8315, 0.0), (-0.3827, -0.9239, 0.0), (-0.1951, -0.9808, 0.0), (0.0, -1.0, 0.0), (0.1951, -0.9808, 0.0), (0.3827, -0.9239, 0.0), (0.5556, -0.8315, 0.0), (0.7071, -0.7071, 0.0), (0.8315, -0.5556, 0.0), (0.9239, -0.3827, 0.0), (0.9808, -0.1951, 0.0), (1.0, 0.0, 0.0), (0.9808, 0.1951, 0.0), (0.9239, 0.3827, 0.0), (0.8315, 0.5556, 0.0), (0.7071, 0.7071, 0.0), (0.5556, 0.8315, 0.0), (0.3827, 0.9239, 0.0), (0.1951, 0.9808, 0.0), (-0.1951, 0.9808, 0.06854), (0.0, 1.0, 0.06854), (-0.3827, 0.9239, 0.06854), (-0.5556, 0.8315, 0.06854), (-0.7071, 0.7071, 0.06854), (-0.8315, 0.5556, 0.06854), (-0.9239, 0.3827, 0.06854), (-0.9808, 0.1951, 0.06854), (-1.0, 0.0, 0.06854), (-0.9808, -0.1951, 0.06854), (-0.9239, -0.3827, 0.06854), (-0.8315, -0.5556, 0.06854), (-0.7071, -0.7071, 0.06854), (-0.5556, -0.8315, 0.06854), (-0.3827, -0.9239, 0.06854), (-0.1951, -0.9808, 0.06854), (0.0, -1.0, 0.06854), (0.1951, -0.9808, 0.06854), (0.3827, -0.9239, 0.06854), (0.5556, -0.8315, 0.06854), (0.7071, -0.7071, 0.06854), (0.8315, -0.5556, 0.06854), (0.9239, -0.3827, 0.06854), (0.9808, -0.1951, 0.06854), (1.0, 0.0, 0.06854), (0.9808, 0.1951, 0.06854), (0.9239, 0.3827, 0.06854), (0.8315, 0.5556, 0.06854), (0.7071, 0.7071, 0.06854), (0.5556, 0.8315, 0.06854), (0.3827, 0.9239, 0.06854), (0.1951, 0.9808, 0.06854), (-0.1819, 0.9142, 8.087e-09), (-2.361e-10, 0.9322, 8.087e-09), (-0.3567, 0.8612, 8.087e-09), (-0.5179, 0.7751, 8.087e-09), (-0.6591, 0.6591, 8.087e-09), (-0.7751, 0.5179, 8.087e-09), (-0.8612, 0.3567, 8.087e-09), (-0.9142, 0.1819, 8.087e-09), (-0.9322, -2.361e-10, 8.087e-09), (-0.9142, -0.1819, 8.087e-09), (-0.8612, -0.3567, 8.087e-09), (-0.7751, -0.5179, 8.087e-09), (-0.6591, -0.6591, 8.087e-09), (-0.5179, -0.7751, 8.087e-09), (-0.3567, -0.8612, 8.087e-09), (-0.1819, -0.9142, 8.087e-09), (-2.361e-10, -0.9322, 8.087e-09), (0.1819, -0.9142, 8.087e-09), (0.3567, -0.8612, 8.087e-09), (0.5179, -0.7751, 8.087e-09), (0.6591, -0.6591, 8.087e-09), (0.7751, -0.5179, 8.087e-09), (0.8612, -0.3567, 8.087e-09), (0.9142, -0.1819, 8.087e-09), (0.9322, -2.361e-10, 8.087e-09), (0.9142, 0.1819, 8.087e-09), (0.8612, 0.3567, 8.087e-09), (0.7751, 0.5179, 8.087e-09), (0.6591, 0.6591, 8.087e-09), (0.5179, 0.7751, 8.087e-09), (0.3567, 0.8612, 8.087e-09), (0.1819, 0.9142, 8.087e-09), (-0.1819, 0.9142, 0.05212), (-2.361e-10, 0.9322, 0.05212), (-0.3567, 0.8612, 0.05212), (-0.5179, 0.7751, 0.05212), (-0.6591, 0.6591, 0.05212), (-0.7751, 0.5179, 0.05212), (-0.8612, 0.3567, 0.05212), (-0.9142, 0.1819, 0.05212), (-0.9322, -2.361e-10, 0.05212), (-0.9142, -0.1819, 0.05212), (-0.8612, -0.3567, 0.05212), (-0.7751, -0.5179, 0.05212), (-0.6591, -0.6591, 0.05212), (-0.5179, -0.7751, 0.05212), (-0.3567, -0.8612, 0.05212), (-0.1819, -0.9142, 0.05212), (-2.361e-10, -0.9322, 0.05212), (0.1819, -0.9142, 0.05212), (0.3567, -0.8612, 0.05212), (0.5179, -0.7751, 0.05212), (0.6591, -0.6591, 0.05212), (0.7751, -0.5179, 0.05212), (0.8612, -0.3567, 0.05212), (0.9142, -0.1819, 0.05212), (0.9322, -2.361e-10, 0.05212), (0.9142, 0.1819, 0.05212), (0.8612, 0.3567, 0.05212), (0.7751, 0.5179, 0.05212), (0.6591, 0.6591, 0.05212), (0.5179, 0.7751, 0.05212), (0.3567, 0.8612, 0.05212), (0.1819, 0.9142, 0.05212)], [], [(28, 27, 91, 92), (32, 34, 35, 36, 37, 38, 39, 40, 41, 42, 43, 44, 45, 46, 47, 48, 49, 50, 51, 52, 53, 54, 55, 56, 57, 58, 59, 60, 61, 62, 63, 33), (9, 10, 42, 41), (23, 24, 56, 55), (10, 11, 43, 42), (24, 25, 57, 56), (11, 12, 44, 43), (25, 26, 58, 57), (12, 13, 45, 44), (26, 27, 59, 58), (13, 14, 46, 45), (0, 1, 32, 33), (27, 28, 60, 59), (14, 15, 47, 46), (1, 2, 34, 32), (28, 29, 61, 60), (15, 16, 48, 47), (2, 3, 35, 34), (29, 30, 62, 61), (16, 17, 49, 48), (3, 4, 36, 35), (30, 31, 63, 62), (17, 18, 50, 49), (4, 5, 37, 36), (31, 0, 33, 63), (18, 19, 51, 50), (5, 6, 38, 37), (19, 20, 52, 51), (6, 7, 39, 38), (20, 21, 53, 52), (7, 8, 40, 39), (21, 22, 54, 53), (8, 9, 41, 40), (22, 23, 55, 54), (90, 89, 121, 122), (15, 14, 78, 79), (2, 1, 64, 66), (29, 28, 92, 93), (16, 15, 79, 80), (3, 2, 66, 67), (30, 29, 93, 94), (17, 16, 80, 81), (4, 3, 67, 68), (31, 30, 94, 95), (18, 17, 81, 82), (5, 4, 68, 69), (0, 31, 95, 65), (19, 18, 82, 83), (6, 5, 69, 70), (20, 19, 83, 84), (7, 6, 70, 71), (21, 20, 84, 85), (8, 7, 71, 72), (22, 21, 85, 86), (9, 8, 72, 73), (23, 22, 86, 87), (10, 9, 73, 74), (24, 23, 87, 88), (11, 10, 74, 75), (25, 24, 88, 89), (12, 11, 75, 76), (26, 25, 89, 90), (13, 12, 76, 77), (27, 26, 90, 91), (14, 13, 77, 78), (1, 0, 65, 64), (96, 97, 127, 126, 125, 124, 123, 122, 121, 120, 119, 118, 117, 116, 115, 114, 113, 112, 111, 110, 109, 108, 107, 106, 105, 104, 103, 102, 101, 100, 99, 98), (77, 76, 108, 109), (91, 90, 122, 123), (78, 77, 109, 110), (64, 65, 97, 96), (92, 91, 123, 124), (79, 78, 110, 111), (66, 64, 96, 98), (93, 92, 124, 125), (80, 79, 111, 112), (67, 66, 98, 99), (94, 93, 125, 126), (81, 80, 112, 113), (68, 67, 99, 100), (95, 94, 126, 127), (82, 81, 113, 114), (69, 68, 100, 101), (65, 95, 127, 97), (83, 82, 114, 115), (70, 69, 101, 102), (84, 83, 115, 116), (71, 70, 102, 103), (85, 84, 116, 117), (72, 71, 103, 104), (86, 85, 117, 118), (73, 72, 104, 105), (87, 86, 118, 119), (74, 73, 105, 106), (88, 87, 119, 120), (75, 74, 106, 107), (89, 88, 120, 121), (76, 75, 107, 108)])
me_circle_001.polygons.foreach_set('use_smooth', [True] * 98)
_uv = me_circle_001.uv_layers.new(name='UVMap')
_uv.uv.foreach_set('vector', [0.0, 0.0, 0.0, 0.0, 0.0, 0.0, 0.0, 0.0, 0.0, 0.0, 0.0, 0.0, 0.0, 0.0, 0.0, 0.0, 0.0, 0.0, 0.0, 0.0, 0.0, 0.0, 0.0, 0.0, 0.0, 0.0, 0.0, 0.0, 0.0, 0.0, 0.0, 0.0, 0.0, 0.0, 0.0, 0.0, 0.0, 0.0, 0.0, 0.0, 0.0, 0.0, 0.0, 0.0, 0.0, 0.0, 0.0, 0.0, 0.0, 0.0, 0.0, 0.0, 0.0, 0.0, 0.0, 0.0, 0.0, 0.0, 0.0, 0.0, 0.0, 0.0, 0.0, 0.0, 0.0, 0.0, 0.0, 0.0, 0.0, 0.0, 0.0, 0.0, 0.0, 0.0, 0.0, 0.0, 0.0, 0.0, 0.0, 0.0, 0.0, 0.0, 0.0, 0.0, 0.0, 0.0, 0.0, 0.0, 0.0, 0.0, 0.0, 0.0, 0.0, 0.0, 0.0, 0.0, 0.0, 0.0, 0.0, 0.0, 0.0, 0.0, 0.0, 0.0, 0.0, 0.0, 0.0, 0.0, 0.0, 0.0, 0.0, 0.0, 0.0, 0.0, 0.0, 0.0, 0.0, 0.0, 0.0, 0.0, 0.0, 0.0, 0.0, 0.0, 0.0, 0.0, 0.0, 0.0, 0.0, 0.0, 0.0, 0.0, 0.0, 0.0, 0.0, 0.0, 0.0, 0.0, 0.0, 0.0, 0.0, 0.0, 0.0, 0.0, 0.0, 0.0, 0.0, 0.0, 0.0, 0.0, 0.0, 0.0, 0.0, 0.0, 0.0, 0.0, 0.0, 0.0, 0.0, 0.0, 0.0, 0.0, 0.0, 0.0, 0.0, 0.0, 0.0, 0.0, 0.0, 0.0, 0.0, 0.0, 0.0, 0.0, 0.0, 0.0, 0.0, 0.0, 0.0, 0.0, 0.0, 0.0, 0.0, 0.0, 0.0, 0.0, 0.0, 0.0, 0.0, 0.0, 0.0, 0.0, 0.0, 0.0, 0.0, 0.0, 0.0, 0.0, 0.0, 0.0, 0.0, 0.0, 0.0, 0.0, 0.0, 0.0, 0.0, 0.0, 0.0, 0.0, 0.0, 0.0, 0.0, 0.0, 0.0, 0.0, 0.0, 0.0, 0.0, 0.0, 0.0, 0.0, 0.0, 0.0, 0.0, 0.0, 0.0, 0.0, 0.0, 0.0, 0.0, 0.0, 0.0, 0.0, 0.0, 0.0, 0.0, 0.0, 0.0, 0.0, 0.0, 0.0, 0.0, 0.0, 0.0, 0.0, 0.0, 0.0, 0.0, 0.0, 0.0, 0.0, 0.0, 0.0, 0.0, 0.0, 0.0, 0.0, 0.0, 0.0, 0.0, 0.0, 0.0, 0.0, 0.0, 0.0, 0.0, 0.0, 0.0, 0.0, 0.0, 0.0, 0.0, 0.0, 0.0, 0.0, 0.0, 0.0, 0.0, 0.0, 0.0, 0.0, 0.0, 0.0, 0.0, 0.0, 0.0, 0.0, 0.0, 0.0, 0.0, 0.0, 0.0, 0.0, 0.0, 0.0, 0.0, 0.0, 0.0, 0.0, 0.0, 0.0, 0.0, 0.0, 0.0, 0.0, 0.0, 0.0, 0.0, 0.0, 0.0, 0.0, 0.0, 0.0, 0.0, 0.0, 0.0, 0.0, 0.0, 0.0, 0.0, 0.0, 0.0, 0.0, 0.0, 0.0, 0.0, 0.0, 0.0, 0.0, 0.0, 0.0, 0.0, 0.0, 0.0, 0.0, 0.0, 0.0, 0.0, 0.0, 0.0, 0.0, 0.0, 0.0, 0.0, 0.0, 0.0, 0.0, 0.0, 0.0, 0.0, 0.0, 0.0, 0.0, 0.0, 0.0, 0.0, 0.0, 0.0, 0.0, 0.0, 0.0, 0.0, 0.0, 0.0, 0.0, 0.0, 0.0, 0.0, 0.0, 0.0, 0.0, 0.0, 0.0, 0.0, 0.0, 0.0, 0.0, 0.0, 0.0, 0.0, 0.0, 0.0, 0.0, 0.0, 0.0, 0.0, 0.0, 0.0, 0.0, 0.0, 0.0, 0.0, 0.0, 0.0, 0.0, 0.0, 0.0, 0.0, 0.0, 0.0, 0.0, 0.0, 0.0, 0.0, 0.0, 0.0, 0.0, 0.0, 0.0, 0.0, 0.0, 0.0, 0.0, 0.0, 0.0, 0.0, 0.0, 0.0, 0.0, 0.0, 0.0, 0.0, 0.0, 0.0, 0.0, 0.0, 0.0, 0.0, 0.0, 0.0, 0.0, 0.0, 0.0, 0.0, 0.0, 0.0, 0.0, 0.0, 0.0, 0.0, 0.0, 0.0, 0.0, 0.0, 0.0, 0.0, 0.0, 0.0, 0.0, 0.0, 0.0, 0.0, 0.0, 0.0, 0.0, 0.0, 0.0, 0.0, 0.0, 0.0, 0.0, 0.0, 0.0, 0.0, 0.0, 0.0, 0.0, 0.0, 0.0, 0.0, 0.0, 0.0, 0.0, 0.0, 0.0, 0.0, 0.0, 0.0, 0.0, 0.0, 0.0, 0.0, 0.0, 0.0, 0.0, 0.0, 0.0, 0.0, 0.0, 0.0, 0.0, 0.0, 0.0, 0.0, 0.0, 0.0, 0.0, 0.0, 0.0, 0.0, 0.0, 0.0, 0.0, 0.0, 0.0, 0.0, 0.0, 0.0, 0.0, 0.0, 0.0, 0.0, 0.0, 0.0, 0.0, 0.0, 0.0, 0.0, 0.0, 0.0, 0.0, 0.0, 0.0, 0.0, 0.0, 0.0, 0.0, 0.0, 0.0, 0.0, 0.0, 0.0, 0.0, 0.0, 0.0, 0.0, 0.0, 0.0, 0.0, 0.0, 0.0, 0.0, 0.0, 0.0, 0.0, 0.0, 0.0, 0.0, 0.0, 0.0, 0.0, 0.0, 0.0, 0.0, 0.0, 0.0, 0.0, 0.0, 0.0, 0.0, 0.0, 0.0, 0.0, 0.0, 0.0, 0.0, 0.0, 0.0, 0.0, 0.0, 0.0, 0.0, 0.0, 0.0, 0.0, 0.0, 0.0, 0.0, 0.0, 0.0, 0.0, 0.0, 0.0, 0.0, 0.0, 0.0, 0.0, 0.0, 0.0, 0.0, 0.0, 0.0, 0.0, 0.0, 0.0, 0.0, 0.0, 0.0, 0.0, 0.0, 0.0, 0.0, 0.0, 0.0, 0.0, 0.0, 0.0, 0.0, 0.0, 0.0, 0.0, 0.0, 0.0, 0.0, 0.0, 0.0, 0.0, 0.0, 0.0, 0.0, 0.0, 0.0, 0.0, 0.0, 0.0, 0.0, 0.0, 0.0, 0.0, 0.0, 0.0, 0.0, 0.0, 0.0, 0.0, 0.0, 0.0, 0.0, 0.0, 0.0, 0.0, 0.0, 0.0, 0.0, 0.0, 0.0, 0.0, 0.0, 0.0, 0.0, 0.0, 0.0, 0.0, 0.0, 0.0, 0.0, 0.0, 0.0, 0.0, 0.0, 0.0, 0.0, 0.0, 0.0, 0.0, 0.0, 0.0, 0.0, 0.0, 0.0, 0.0, 0.0, 0.0, 0.0, 0.0, 0.0, 0.0, 0.0, 0.0, 0.0, 0.0, 0.0, 0.0, 0.0, 0.0, 0.0, 0.0, 0.0, 0.0, 0.0, 0.0, 0.0, 0.0, 0.0, 0.0, 0.0, 0.0, 0.0, 0.0, 0.0, 0.0, 0.0, 0.0, 0.0, 0.0, 0.0, 0.0, 0.0, 0.0, 0.0, 0.0, 0.0, 0.0, 0.0, 0.0, 0.0, 0.0, 0.0, 0.0, 0.0, 0.0, 0.0, 0.0, 0.0, 0.0, 0.0, 0.0, 0.0, 0.0, 0.0, 0.0, 0.0, 0.0, 0.0, 0.0, 0.0, 0.0, 0.0, 0.0, 0.0, 0.0, 0.0, 0.0, 0.0, 0.0, 0.0, 0.0, 0.0, 0.0, 0.0, 0.0, 0.0, 0.0, 0.0, 0.0, 0.0, 0.0, 0.0, 0.0, 0.0, 0.0, 0.0, 0.0, 0.0, 0.0, 0.0, 0.0, 0.0, 0.0, 0.0, 0.0, 0.0, 0.0, 0.0, 0.0, 0.0, 0.0, 0.0, 0.0, 0.0, 0.0, 0.0, 0.0, 0.0, 0.0, 0.0, 0.0, 0.0, 0.0, 0.0, 0.0, 0.0, 0.0, 0.0, 0.0, 0.0, 0.0, 0.0, 0.0, 0.0, 0.0, 0.0, 0.0, 0.0, 0.0, 0.0, 0.0, 0.0, 0.0, 0.0, 0.0, 0.0, 0.0, 0.0, 0.0, 0.0, 0.0, 0.0, 0.0, 0.0, 0.0, 0.0, 0.0, 0.0, 0.0, 0.0, 0.0, 0.0, 0.0, 0.0, 0.0, 0.0, 0.0, 0.0, 0.0, 0.0, 0.0, 0.0, 0.0, 0.0, 0.0, 0.0, 0.0, 0.0, 0.0, 0.0, 0.0, 0.0, 0.0, 0.0, 0.0, 0.0, 0.0, 0.0, 0.0, 0.0, 0.0, 0.0, 0.0, 0.0, 0.0, 0.0, 0.0, 0.0, 0.0, 0.0, 0.0, 0.0, 0.0, 0.0, 0.0, 0.0, 0.0, 0.0, 0.0, 0.0, 0.0, 0.0, 0.0, 0.0, 0.0, 0.0, 0.0, 0.0, 0.0, 0.0, 0.0, 0.0, 0.0, 0.0, 0.0, 0.0, 0.0, 0.0, 0.0])
me_circle_001.update()
me_cube_001 = bpy.data.meshes.new('Cube.001')
me_cube_001.from_pydata([(-1.0, -1.0, -1.0), (-1.0, -1.0, 1.0), (-1.0, 1.0, -1.0), (-1.0, 1.0, 1.0), (1.0, -1.0, -1.0), (1.0, -1.0, 1.0), (1.0, 1.0, -1.0), (1.0, 1.0, 1.0), (-1.0, -1.0, 2.042), (-1.0, 1.0, 2.042), (1.0, 1.0, 2.042), (1.0, -1.0, 2.042), (-8.888, -1.0, 1.0), (-8.888, 1.0, 1.0), (-8.888, -1.0, 2.042), (-8.888, 1.0, 2.042), (-6.66, 1.0, 2.042), (-6.66, -1.0, 2.042), (-6.66, 1.0, 1.0), (-6.66, -1.0, 1.0), (-8.888, -1.0, -0.9713), (-8.888, 1.0, -0.9713), (-6.66, 1.0, -0.9713), (-6.66, -1.0, -0.9713)], [], [(0, 1, 3, 2), (2, 3, 7, 6), (6, 7, 5, 4), (4, 5, 1, 0), (2, 6, 4, 0), (5, 7, 10, 11), (10, 9, 8, 11), (17, 16, 15, 14), (1, 5, 11, 8), (7, 3, 9, 10), (13, 12, 14, 15), (16, 18, 13, 15), (13, 18, 22, 21), (19, 17, 14, 12), (1, 8, 17, 19), (3, 1, 19, 18), (9, 3, 18, 16), (8, 9, 16, 17), (22, 23, 20, 21), (18, 19, 23, 22), (12, 13, 21, 20), (19, 12, 20, 23)])
me_cube_001.polygons.foreach_set('use_smooth', [True] * 22)
_uv = me_cube_001.uv_layers.new(name='UVMap')
_uv.uv.foreach_set('vector', [0.375, 0.0, 0.625, 0.0, 0.625, 0.25, 0.375, 0.25, 0.375, 0.25, 0.625, 0.25, 0.625, 0.5, 0.375, 0.5, 0.375, 0.5, 0.625, 0.5, 0.625, 0.75, 0.375, 0.75, 0.375, 0.75, 0.625, 0.75, 0.625, 1.0, 0.375, 1.0, 0.125, 0.5, 0.375, 0.5, 0.375, 0.75, 0.125, 0.75, 0.625, 0.75, 0.625, 0.5, 0.625, 0.5, 0.625, 0.75, 0.625, 0.5, 0.875, 0.5, 0.875, 0.75, 0.625, 0.75, 0.875, 0.75, 0.875, 0.5, 0.875, 0.5, 0.875, 0.75, 0.625, 1.0, 0.625, 0.75, 0.625, 0.75, 0.625, 1.0, 0.625, 0.5, 0.625, 0.25, 0.625, 0.25, 0.625, 0.5, 0.625, 0.25, 0.625, 0.0, 0.625, 0.0, 0.625, 0.25, 0.625, 0.25, 0.625, 0.25, 0.625, 0.25, 0.625, 0.25, 0.625, 0.25, 0.625, 0.25, 0.625, 0.25, 0.625, 0.25, 0.625, 1.0, 0.625, 1.0, 0.625, 1.0, 0.625, 1.0, 0.625, 1.0, 0.625, 1.0, 0.625, 1.0, 0.625, 1.0, 0.625, 0.25, 0.625, 0.0, 0.625, 0.0, 0.625, 0.25, 0.625, 0.25, 0.625, 0.25, 0.625, 0.25, 0.625, 0.25, 0.875, 0.75, 0.875, 0.5, 0.875, 0.5, 0.875, 0.75, 0.625, 0.25, 0.625, 0.0, 0.625, 0.0, 0.625, 0.25, 0.625, 0.25, 0.625, 0.0, 0.625, 0.0, 0.625, 0.25, 0.625, 0.0, 0.625, 0.25, 0.625, 0.25, 0.625, 0.0, 0.625, 1.0, 0.625, 1.0, 0.625, 1.0, 0.625, 1.0])
me_cube_001.update()
me_cube_003 = bpy.data.meshes.new('Cube.003')
me_cube_003.from_pydata([(-1.0, -0.8711, -0.7171), (-1.0, -0.7423, 0.8541), (-1.0, 0.8711, -0.8409), (-1.0, 0.7511, 0.9293), (1.095, -0.8711, -0.7436), (1.0, -0.7423, 0.8541), (1.095, 0.8711, -0.8674), (1.0, 0.7511, 0.9293), (-1.471, -0.9947, -0.4559), (-1.471, 0.9733, -0.4205), (1.285, 0.9733, -0.3717), (1.285, -0.9947, -0.4071), (-1.285, -0.9245, 0.02121), (-1.285, 0.814, 0.2061), (1.158, 0.814, 0.1902), (1.158, -0.9245, 0.005293), (-1.0, -0.6134, -0.7354), (-1.0, -0.5969, 0.9669), (1.095, -0.6134, -0.7619), (1.0, -0.5969, 0.9669), (1.285, -0.7067, -0.3341), (-1.471, -0.7067, -0.3829), (1.158, -0.6673, 0.03265), (-1.285, -0.6673, 0.04857), (-1.0, 0.4441, 0.9923), (1.095, 0.64, -0.851), (-1.471, 0.7193, -0.4147), (-1.285, 0.5833, 0.1816), (-1.0, 0.64, -0.8245), (1.0, 0.4441, 0.9923), (1.285, 0.7193, -0.3659), (1.158, 0.5833, 0.1657), (-1.0, 0.02704, -0.7809), (1.0, -0.0655, 0.991), (1.285, 0.02188, -0.3503), (1.158, -0.02826, 0.1006), (-1.0, -0.0655, 0.991), (1.095, 0.02704, -0.8074), (-1.471, 0.02188, -0.3991), (-1.285, -0.02826, 0.1165), (-1.0, 0.2282, 1.006), (1.095, 0.3335, -0.8292), (-1.471, 0.3706, -0.4069), (-1.285, 0.2775, 0.1491), (-1.0, 0.3335, -0.8027), (1.0, 0.2282, 1.006), (1.285, 0.3706, -0.3581), (1.158, 0.2775, 0.1332), (-1.0, 0.6143, 0.9398), (1.095, 0.7556, -0.8592), (-1.471, 0.8507, -0.4176), (-1.285, 0.6987, 0.1939), (-1.0, 0.7556, -0.8327), (1.0, 0.6143, 0.9398), (1.285, 0.8507, -0.3688), (1.158, 0.6987, 0.178), (-0.7974, 1.18, 0.8842), (0.7854, 1.18, 0.8842), (-1.023, 1.23, 0.3119), (0.9108, 1.23, 0.2993), (-0.3481, 1.782, 1.108), (0.3089, 1.782, 1.108), (-0.4418, 1.834, 0.8657), (0.3609, 1.834, 0.8604), (0.79, 1.539, 0.5332), (0.6808, 1.495, 1.043), (-0.6982, 1.495, 1.043), (-0.8948, 1.539, 0.5442), (-0.3472, 2.335, 1.48), (0.3098, 2.335, 1.48), (-0.4409, 2.446, 1.328), (0.3618, 2.446, 1.323), (0.3611, 1.965, 0.9588), (0.3091, 1.925, 1.184), (-0.3479, 1.925, 1.184), (-0.4416, 1.965, 0.9641), (0.3615, 2.148, 1.192), (-0.4412, 2.148, 1.198), (0.3094, 2.13, 1.332), (-0.3475, 2.13, 1.332), (0.2334, 2.194, 1.467), (0.2331, 1.954, 1.515), (-0.2716, 2.194, 1.467), (-0.2718, 1.954, 1.515), (0.3092, 2.027, 1.258), (-0.3477, 2.027, 1.258), (0.3613, 2.109, 0.9965), (-0.4414, 2.109, 1.002), (0.2332, 2.08, 1.595), (-0.2717, 2.08, 1.595), (-1.143, -0.8334, 0.4377), (-1.143, 0.7826, 0.5677), (1.079, 0.7826, 0.5598), (1.079, -0.8334, 0.4297), (1.079, -0.6321, 0.4998), (-1.143, -0.6321, 0.5077), (1.079, 0.5137, 0.579), (-1.143, 0.5137, 0.587), (-1.143, -0.04688, 0.5538), (1.079, -0.04688, 0.5458), (1.079, 0.2529, 0.5696), (-1.143, 0.2529, 0.5775), (1.079, 0.6565, 0.5589), (-1.143, 0.6565, 0.5668), (-0.9103, 1.205, 0.598), (0.8481, 1.205, 0.5917), (-0.3949, 1.824, 0.9844), (0.3349, 1.824, 0.9818), (-0.7965, 1.517, 0.7935), (0.7354, 1.517, 0.788), (-0.394, 2.444, 1.468), (0.3358, 2.444, 1.465), (-0.3947, 1.945, 1.074), (0.3351, 1.945, 1.071), (-0.3944, 2.136, 1.25), (0.3354, 2.136, 1.247), (0.3353, 2.056, 1.154), (-0.3946, 2.056, 1.156), (-0.3481, 1.601, 1.249), (0.3089, 1.601, 1.249), (0.3091, 1.728, 1.404), (-0.3479, 1.728, 1.404), (0.309, 1.853, 1.146), (-0.348, 1.853, 1.146), (0.361, 1.899, 0.9096), (-0.4417, 1.899, 0.9149), (0.335, 1.884, 1.026), (-0.3948, 1.884, 1.029), (0.309, 1.616, 1.369), (-0.348, 1.616, 1.369), (0.3578, 2.405, 1.003), (0.358, 2.458, 1.281), (-0.4449, 2.405, 1.009), (-0.4447, 2.458, 1.286), (0.1864, 2.532, 1.058), (0.1865, 2.545, 1.208), (-0.2744, 2.532, 1.061), (-0.2743, 2.545, 1.211), (-0.3596, 2.474, 1.024), (0.2721, 2.474, 1.02), (-0.3595, 2.505, 1.272), (0.2722, 2.505, 1.268), (0.3614, 2.128, 1.094), (-0.4413, 2.128, 1.1), (0.3093, 2.079, 1.295), (-0.3476, 2.079, 1.295), (0.2333, 2.173, 1.561), (-0.2716, 2.173, 1.561), (0.3353, 2.096, 1.2), (-0.3945, 2.096, 1.203), (0.3579, 2.431, 1.142), (-0.4448, 2.431, 1.147), (0.1864, 2.555, 1.133), (-0.2744, 2.555, 1.136), (0.2722, 2.489, 1.144), (-0.3596, 2.489, 1.148), (-1.071, -0.7878, 0.6459), (0.7081, 1.506, 0.9154), (0.3221, 1.935, 1.127), (0.3224, 2.133, 1.289), (0.3222, 2.042, 1.206), (-1.071, 0.7669, 0.7485), (1.04, 0.7669, 0.7445), (1.04, -0.7878, 0.6419), (1.04, -0.6145, 0.7334), (-1.071, -0.6145, 0.7373), (1.04, 0.4789, 0.7857), (-1.071, 0.4789, 0.7896), (-1.071, -0.05619, 0.7724), (1.04, -0.05619, 0.7684), (1.04, 0.2405, 0.7878), (-1.071, 0.2405, 0.7918), (1.04, 0.6354, 0.7493), (-1.071, 0.6354, 0.7533), (-0.8538, 1.192, 0.7411), (0.8167, 1.192, 0.738), (-0.3715, 1.803, 1.046), (0.3219, 1.803, 1.045), (-0.7474, 1.506, 0.9181), (-0.3706, 2.393, 1.493), (0.3228, 2.393, 1.492), (-0.3713, 1.935, 1.129), (-0.371, 2.133, 1.291), (-0.3711, 2.042, 1.207), (0.322, 1.869, 1.086), (-0.3714, 1.869, 1.088), (0.3223, 2.087, 1.248), (-0.3711, 2.087, 1.249), (-1.214, 0.7983, 0.3869), (1.119, 0.7983, 0.375), (1.119, -0.8789, 0.2175), (1.119, -0.6497, 0.2662), (-1.214, -0.6497, 0.2782), (1.119, 0.5485, 0.3724), (-1.214, 0.5485, 0.3843), (-1.214, -0.03757, 0.3352), (1.119, -0.03757, 0.3232), (1.119, 0.2652, 0.3514), (-1.214, 0.2652, 0.3633), (1.119, 0.6776, 0.3684), (-1.214, 0.6776, 0.3803), (-0.9667, 1.217, 0.455), (0.8794, 1.217, 0.4455), (-0.4184, 1.829, 0.925), (0.3479, 1.829, 0.9211), (-0.8457, 1.528, 0.6688), (-0.4174, 2.471, 1.398), (0.3488, 2.471, 1.394), (-0.4182, 1.955, 1.019), (-0.4178, 2.142, 1.224), (-0.418, 2.083, 1.079), (-1.214, -0.8789, 0.2294), (0.7627, 1.528, 0.6606), (0.3481, 1.955, 1.015), (0.3484, 2.142, 1.22), (0.3483, 2.083, 1.075), (-0.4183, 1.892, 0.972), (0.348, 1.892, 0.9681), (-0.4179, 2.112, 1.151), (0.3484, 2.112, 1.147), (0.3091, 1.976, 1.221), (-0.3478, 1.976, 1.221), (0.2331, 1.994, 1.584), (-0.2718, 1.994, 1.584), (0.3612, 2.037, 0.9776), (-0.4415, 2.037, 0.9829), (-0.3947, 2.0, 1.115), (0.3352, 2.0, 1.112), (0.3222, 1.988, 1.167), (-0.3712, 1.988, 1.168), (-0.4181, 2.019, 1.049), (0.3482, 2.019, 1.045), (-1.012, 0.7202, -1.095), (-0.9365, -0.8029, -1.053), (1.083, 0.7202, -1.122), (-0.9365, -0.6226, -1.059), (1.083, 0.4891, -1.105), (-1.012, 0.4891, -1.079), (-1.012, -0.008348, -1.057), (1.083, -0.008348, -1.084), (1.083, 0.3159, -1.075), (-1.012, 0.3159, -1.048), (1.083, 0.6046, -1.113), (-1.012, 0.6046, -1.087), (0.4806, 0.3785, -2.07), (-0.5112, 0.3785, -2.058), (0.4806, 0.3238, -2.067), (0.4806, 0.1871, -2.048), (0.4806, 0.2691, -2.063), (-0.5112, 0.3238, -2.054), (-0.5112, 0.2691, -2.05), (-0.5112, 0.1871, -2.036), (-0.5112, 0.04203, -2.025), (0.4806, 0.04203, -2.038), (0.6932, 0.04793, -1.609), (0.6932, 0.438, -1.649), (0.6932, 0.3622, -1.643), (0.6932, 0.2488, -1.623), (-0.6796, 0.2488, -1.606), (-0.6796, 0.04793, -1.592), (-0.6796, 0.5137, -1.637), (-0.6796, 0.438, -1.631), (-0.6796, 0.3622, -1.626), (0.6932, 0.5137, -1.654), (0.468, 0.4294, -2.357), (-0.5238, 0.4294, -2.345), (0.468, 0.3746, -2.354), (0.468, 0.2379, -2.335), (0.468, 0.3199, -2.35), (-0.5238, 0.3746, -2.341), (-0.5238, 0.3199, -2.337), (-0.5238, 0.2379, -2.323), (-0.5238, 0.09285, -2.312), (0.468, 0.09285, -2.325), (-0.6148, 0.02858, -2.164), (-0.6148, 0.2021, -2.176), (-0.6148, 0.3002, -2.193), (0.5716, 0.2021, -2.191), (0.5716, 0.3002, -2.208), (0.5716, 0.02858, -2.179), (-0.6148, 0.3656, -2.198), (0.5716, 0.3656, -2.213), (0.5716, 0.4311, -2.218), (-0.6148, 0.4311, -2.203), (1.006, -0.8029, -1.078), (-0.9365, -0.02895, -1.101), (1.006, -0.6226, -1.084), (1.006, -0.02895, -1.126), (0.9444, -0.7999, -2.197), (0.9444, -0.7102, -2.304), (-0.9978, -0.3299, -2.216), (-0.9978, -0.7102, -2.279), (-0.9978, -0.7999, -2.172), (0.9444, -0.3299, -2.24), (0.9569, -0.495, -2.055), (0.9569, -0.2683, -2.012), (-0.9853, -0.2683, -1.988), (-0.9853, -0.495, -2.03), (-0.9853, -0.5925, -2.023), (0.9569, -0.5925, -2.048), (0.8821, -0.2061, -1.68), (-0.874, -0.5352, -1.667), (0.8821, -0.6514, -1.684), (0.8821, -0.5352, -1.69), (-0.874, -0.2061, -1.658), (-0.874, -0.6514, -1.661)], [], [(173, 48, 3, 161), (189, 14, 59, 202), (164, 19, 5, 163), (163, 5, 1, 156), (37, 18, 286, 287), (19, 17, 1, 5), (4, 11, 8, 0), (18, 20, 11, 4), (2, 9, 10, 6), (52, 50, 9, 2), (11, 15, 12, 8), (20, 22, 15, 11), (9, 13, 14, 10), (50, 51, 13, 9), (8, 12, 23, 21), (34, 35, 22, 20), (0, 8, 21, 16), (37, 34, 20, 18), (33, 36, 17, 19), (0, 16, 235, 233), (169, 33, 19, 164), (156, 1, 17, 165), (172, 53, 29, 166), (28, 52, 243, 237), (53, 48, 24, 29), (49, 54, 30, 25), (54, 55, 31, 30), (42, 43, 27, 26), (44, 42, 26, 28), (171, 40, 24, 167), (165, 17, 36, 168), (16, 21, 38, 32), (21, 23, 39, 38), (170, 45, 33, 169), (297, 296, 290, 291), (45, 40, 36, 33), (41, 46, 34, 37), (46, 47, 35, 34), (30, 31, 47, 46), (25, 30, 46, 41), (29, 24, 40, 45), (6, 49, 242, 234), (166, 29, 45, 170), (168, 36, 40, 171), (32, 38, 42, 44), (38, 39, 43, 42), (10, 14, 55, 54), (6, 10, 54, 49), (7, 3, 48, 53), (295, 294, 289, 293), (162, 7, 53, 172), (26, 27, 51, 50), (28, 26, 50, 52), (167, 24, 48, 173), (212, 64, 63, 204), (3, 7, 57, 56), (161, 3, 56, 174), (14, 13, 58, 59), (214, 76, 71, 207), (66, 65, 61, 60), (64, 67, 62, 63), (178, 66, 60, 176), (174, 56, 66, 178), (59, 58, 67, 64), (56, 57, 65, 66), (202, 59, 64, 212), (179, 68, 69, 180), (79, 78, 69, 68), (76, 77, 70, 71), (182, 79, 68, 179), (185, 123, 74, 181), (124, 125, 75, 72), (60, 61, 119, 118), (217, 124, 72, 213), (187, 145, 79, 182), (77, 76, 131, 133), (221, 74, 83, 223), (219, 142, 76, 214), (147, 146, 80, 82), (78, 79, 82, 80), (144, 78, 80, 146), (74, 73, 81, 83), (220, 84, 88, 222), (223, 222, 88, 89), (231, 224, 86, 215), (145, 85, 89, 147), (224, 225, 87, 86), (229, 221, 85, 183), (230, 226, 117, 210), (228, 227, 116, 160), (186, 148, 115, 159), (218, 149, 114, 209), (184, 126, 113, 158), (216, 127, 112, 208), (209, 114, 110, 206), (206, 110, 111, 207), (175, 105, 109, 157), (201, 104, 108, 205), (205, 108, 106, 203), (159, 115, 111, 180), (188, 91, 104, 201), (157, 109, 107, 177), (194, 97, 103, 200), (189, 92, 102, 199), (195, 98, 101, 198), (193, 96, 100, 197), (197, 100, 99, 196), (192, 95, 98, 195), (198, 101, 97, 194), (199, 102, 96, 193), (211, 90, 95, 192), (196, 99, 94, 191), (190, 93, 90, 211), (191, 94, 93, 190), (162, 92, 105, 175), (200, 103, 91, 188), (129, 128, 120, 121), (123, 60, 118, 129), (122, 73, 120, 128), (73, 74, 121, 120), (61, 122, 128, 119), (74, 123, 129, 121), (118, 119, 128, 129), (203, 106, 127, 216), (177, 107, 126, 184), (204, 63, 124, 217), (63, 62, 125, 124), (176, 60, 123, 185), (139, 138, 136, 134), (143, 77, 133, 151), (86, 87, 132, 130), (142, 86, 130, 150), (152, 153, 137, 135), (155, 140, 137, 153), (140, 141, 135, 137), (154, 139, 134, 152), (150, 130, 139, 154), (133, 131, 141, 140), (151, 133, 140, 155), (130, 132, 138, 139), (132, 151, 155, 138), (131, 150, 154, 141), (141, 154, 152, 135), (138, 155, 153, 136), (134, 136, 153, 152), (76, 142, 150, 131), (87, 143, 151, 132), (210, 117, 149, 218), (160, 116, 148, 186), (79, 145, 147, 82), (84, 144, 146, 88), (89, 88, 146, 147), (215, 86, 142, 219), (183, 85, 145, 187), (117, 183, 187, 149), (84, 160, 186, 144), (106, 176, 185, 127), (61, 177, 184, 122), (7, 162, 175, 57), (65, 157, 177, 61), (78, 159, 180, 69), (57, 175, 157, 65), (122, 184, 158, 73), (144, 186, 159, 78), (220, 228, 160, 84), (226, 229, 183, 117), (149, 187, 182, 114), (127, 185, 181, 112), (114, 182, 179, 110), (110, 179, 180, 111), (104, 174, 178, 108), (108, 178, 176, 106), (91, 161, 174, 104), (97, 167, 173, 103), (92, 162, 172, 102), (98, 168, 171, 101), (96, 166, 170, 100), (100, 170, 169, 99), (95, 165, 168, 98), (101, 171, 167, 97), (102, 172, 166, 96), (90, 156, 165, 95), (99, 169, 164, 94), (93, 163, 156, 90), (94, 164, 163, 93), (103, 173, 161, 91), (116, 215, 219, 148), (87, 210, 218, 143), (107, 204, 217, 126), (62, 203, 216, 125), (51, 200, 188, 13), (22, 191, 190, 15), (15, 190, 211, 12), (35, 196, 191, 22), (12, 211, 192, 23), (55, 199, 193, 31), (43, 198, 194, 27), (23, 192, 195, 39), (47, 197, 196, 35), (31, 193, 197, 47), (39, 195, 198, 43), (14, 189, 199, 55), (27, 194, 200, 51), (13, 188, 201, 58), (67, 205, 203, 62), (58, 201, 205, 67), (70, 206, 207, 71), (77, 209, 206, 70), (125, 216, 208, 75), (143, 218, 209, 77), (225, 230, 210, 87), (227, 231, 215, 116), (148, 219, 214, 115), (126, 217, 213, 113), (105, 202, 212, 109), (115, 214, 207, 111), (109, 212, 204, 107), (92, 189, 202, 105), (113, 213, 231, 227), (75, 208, 230, 225), (112, 181, 229, 226), (73, 158, 228, 220), (158, 113, 227, 228), (208, 112, 226, 230), (181, 74, 221, 229), (72, 75, 225, 224), (213, 72, 224, 231), (83, 81, 222, 223), (73, 220, 222, 81), (85, 221, 223, 89), (261, 260, 245, 249), (259, 258, 251, 252), (257, 254, 253, 247), (255, 256, 248, 246), (37, 32, 238, 239), (2, 6, 234, 232), (52, 2, 232, 243), (25, 41, 240, 236), (49, 25, 236, 242), (44, 28, 237, 241), (32, 44, 241, 238), (41, 37, 239, 240), (279, 274, 272, 273), (278, 277, 267, 268), (274, 275, 271, 272), (275, 276, 270, 271), (256, 257, 247, 248), (258, 262, 250, 251), (260, 263, 244, 245), (262, 261, 249, 250), (263, 255, 246, 244), (254, 259, 252, 253), (239, 238, 259, 254), (234, 242, 255, 263), (237, 243, 261, 262), (232, 234, 263, 260), (241, 237, 262, 258), (236, 240, 257, 256), (242, 236, 256, 255), (240, 239, 254, 257), (238, 241, 258, 259), (243, 232, 260, 261), (269, 266, 268, 270), (271, 267, 273, 272), (270, 268, 267, 271), (265, 264, 266, 269), (276, 280, 269, 270), (281, 278, 268, 266), (283, 282, 264, 265), (277, 279, 273, 267), (280, 283, 265, 269), (282, 281, 266, 264), (244, 246, 281, 282), (249, 245, 283, 280), (247, 253, 279, 277), (245, 244, 282, 283), (246, 248, 278, 281), (250, 249, 280, 276), (251, 250, 276, 275), (252, 251, 275, 274), (248, 247, 277, 278), (253, 252, 274, 279), (4, 0, 233, 284), (18, 4, 284, 286), (32, 37, 287, 285), (16, 32, 285, 235), (290, 293, 289, 291), (291, 289, 288, 292), (299, 298, 292, 288), (296, 295, 293, 290), (298, 297, 291, 292), (294, 299, 288, 289), (303, 302, 299, 294), (305, 301, 297, 298), (304, 300, 295, 296), (302, 305, 298, 299), (300, 303, 294, 295), (301, 304, 296, 297), (235, 285, 304, 301), (287, 286, 303, 300), (284, 233, 305, 302), (285, 287, 300, 304), (233, 235, 301, 305), (286, 284, 302, 303)])
_uv = me_cube_003.uv_layers.new(name='UVMap')
_uv.uv.foreach_set('vector', [0.5934, 0.2334, 0.625, 0.2334, 0.625, 0.25, 0.5934, 0.25, 0.5302, 0.5, 0.4987, 0.5, 0.4987, 0.5, 0.5302, 0.5, 0.5934, 0.713, 0.625, 0.713, 0.625, 0.75, 0.5934, 0.75, 0.5934, 0.75, 0.625, 0.75, 0.625, 1.0, 0.5934, 1.0, 0.375, 0.6211, 0.375, 0.713, 0.375, 0.713, 0.375, 0.6211, 0.625, 0.713, 0.875, 0.713, 0.875, 0.75, 0.625, 0.75, 0.375, 0.75, 0.4486, 0.75, 0.4486, 1.0, 0.375, 1.0, 0.375, 0.713, 0.4486, 0.713, 0.4486, 0.75, 0.375, 0.75, 0.375, 0.25, 0.4486, 0.25, 0.4486, 0.5, 0.375, 0.5, 0.375, 0.2334, 0.4486, 0.2334, 0.4486, 0.25, 0.375, 0.25, 0.4486, 0.75, 0.4987, 0.75, 0.4987, 1.0, 0.4486, 1.0, 0.4486, 0.713, 0.4987, 0.713, 0.4987, 0.75, 0.4486, 0.75, 0.4486, 0.25, 0.4987, 0.25, 0.4987, 0.5, 0.4486, 0.5, 0.4486, 0.2334, 0.4987, 0.2334, 0.4987, 0.25, 0.4486, 0.25, 0.4486, 0.0, 0.4987, 0.0, 0.4987, 0.03699, 0.4486, 0.03699, 0.4486, 0.6211, 0.4987, 0.6211, 0.4987, 0.713, 0.4486, 0.713, 0.375, 0.0, 0.4486, 0.0, 0.4486, 0.03699, 0.375, 0.03699, 0.375, 0.6211, 0.4486, 0.6211, 0.4486, 0.713, 0.375, 0.713, 0.625, 0.6211, 0.875, 0.6211, 0.875, 0.713, 0.625, 0.713, 0.375, 0.0, 0.375, 0.03699, 0.375, 0.03699, 0.375, 0.0, 0.5934, 0.6211, 0.625, 0.6211, 0.625, 0.713, 0.5934, 0.713, 0.5934, 0.0, 0.625, 0.0, 0.625, 0.03699, 0.5934, 0.03699, 0.5934, 0.5166, 0.625, 0.5166, 0.625, 0.5332, 0.5934, 0.5332, 0.375, 0.2168, 0.375, 0.2334, 0.375, 0.2334, 0.375, 0.2168, 0.625, 0.5166, 0.875, 0.5166, 0.875, 0.5332, 0.625, 0.5332, 0.375, 0.5166, 0.4486, 0.5166, 0.4486, 0.5332, 0.375, 0.5332, 0.4486, 0.5166, 0.4987, 0.5166, 0.4987, 0.5332, 0.4486, 0.5332, 0.4486, 0.1729, 0.4987, 0.1729, 0.4987, 0.2168, 0.4486, 0.2168, 0.375, 0.1729, 0.4486, 0.1729, 0.4486, 0.2168, 0.375, 0.2168, 0.5934, 0.1729, 0.625, 0.1729, 0.625, 0.2168, 0.5934, 0.2168, 0.5934, 0.03699, 0.625, 0.03699, 0.625, 0.1289, 0.5934, 0.1289, 0.375, 0.03699, 0.4486, 0.03699, 0.4486, 0.1289, 0.375, 0.1289, 0.4486, 0.03699, 0.4987, 0.03699, 0.4987, 0.1289, 0.4486, 0.1289, 0.5934, 0.5771, 0.625, 0.5771, 0.625, 0.6211, 0.5934, 0.6211, 0.375, 0.03699, 0.375, 0.1289, 0.375, 0.1289, 0.375, 0.03699, 0.625, 0.5771, 0.875, 0.5771, 0.875, 0.6211, 0.625, 0.6211, 0.375, 0.5771, 0.4486, 0.5771, 0.4486, 0.6211, 0.375, 0.6211, 0.4486, 0.5771, 0.4987, 0.5771, 0.4987, 0.6211, 0.4486, 0.6211, 0.4486, 0.5332, 0.4987, 0.5332, 0.4987, 0.5771, 0.4486, 0.5771, 0.375, 0.5332, 0.4486, 0.5332, 0.4486, 0.5771, 0.375, 0.5771, 0.625, 0.5332, 0.875, 0.5332, 0.875, 0.5771, 0.625, 0.5771, 0.375, 0.5, 0.375, 0.5166, 0.375, 0.5166, 0.375, 0.5, 0.5934, 0.5332, 0.625, 0.5332, 0.625, 0.5771, 0.5934, 0.5771, 0.5934, 0.1289, 0.625, 0.1289, 0.625, 0.1729, 0.5934, 0.1729, 0.375, 0.1289, 0.4486, 0.1289, 0.4486, 0.1729, 0.375, 0.1729, 0.4486, 0.1289, 0.4987, 0.1289, 0.4987, 0.1729, 0.4486, 0.1729, 0.4486, 0.5, 0.4987, 0.5, 0.4987, 0.5166, 0.4486, 0.5166, 0.375, 0.5, 0.4486, 0.5, 0.4486, 0.5166, 0.375, 0.5166, 0.625, 0.5, 0.875, 0.5, 0.875, 0.5166, 0.625, 0.5166, 0.375, 0.6211, 0.375, 0.713, 0.375, 0.713, 0.375, 0.6211, 0.5934, 0.5, 0.625, 0.5, 0.625, 0.5166, 0.5934, 0.5166, 0.4486, 0.2168, 0.4987, 0.2168, 0.4987, 0.2334, 0.4486, 0.2334, 0.375, 0.2168, 0.4486, 0.2168, 0.4486, 0.2334, 0.375, 0.2334, 0.5934, 0.2168, 0.625, 0.2168, 0.625, 0.2334, 0.5934, 0.2334, 0.5302, 0.5, 0.4987, 0.5, 0.4987, 0.5, 0.5302, 0.5, 0.875, 0.5, 0.625, 0.5, 0.625, 0.5, 0.875, 0.5, 0.5934, 0.25, 0.625, 0.25, 0.625, 0.25, 0.5934, 0.25, 0.4987, 0.5, 0.4987, 0.25, 0.4987, 0.25, 0.4987, 0.5, 0.5302, 0.5, 0.4987, 0.5, 0.4987, 0.5, 0.5302, 0.5, 0.875, 0.5, 0.625, 0.5, 0.625, 0.5, 0.875, 0.5, 0.4987, 0.5, 0.4987, 0.25, 0.4987, 0.25, 0.4987, 0.5, 0.5934, 0.25, 0.625, 0.25, 0.625, 0.25, 0.5934, 0.25, 0.5934, 0.25, 0.625, 0.25, 0.625, 0.25, 0.5934, 0.25, 0.4987, 0.5, 0.4987, 0.25, 0.4987, 0.25, 0.4987, 0.5, 0.875, 0.5, 0.625, 0.5, 0.625, 0.5, 0.875, 0.5, 0.5302, 0.5, 0.4987, 0.5, 0.4987, 0.5, 0.5302, 0.5, 0.5934, 0.25, 0.625, 0.25, 0.625, 0.5, 0.5934, 0.5, 0.875, 0.5, 0.625, 0.5, 0.625, 0.5, 0.875, 0.5, 0.4987, 0.5, 0.4987, 0.25, 0.4987, 0.25, 0.4987, 0.5, 0.5934, 0.25, 0.625, 0.25, 0.625, 0.25, 0.5934, 0.25, 0.5934, 0.25, 0.625, 0.25, 0.625, 0.25, 0.5934, 0.25, 0.4987, 0.5, 0.4987, 0.25, 0.4987, 0.25, 0.4987, 0.5, 0.875, 0.5, 0.625, 0.5, 0.625, 0.5, 0.875, 0.5, 0.5302, 0.5, 0.4987, 0.5, 0.4987, 0.5, 0.5302, 0.5, 0.5934, 0.25, 0.625, 0.25, 0.625, 0.25, 0.5934, 0.25, 0.4987, 0.25, 0.4987, 0.5, 0.4987, 0.5, 0.4987, 0.25, 0.625, 0.25, 0.625, 0.25, 0.625, 0.25, 0.625, 0.25, 0.5302, 0.5, 0.4987, 0.5, 0.4987, 0.5, 0.5302, 0.5, 0.875, 0.5, 0.625, 0.5, 0.625, 0.5, 0.875, 0.5, 0.625, 0.5, 0.875, 0.5, 0.875, 0.5, 0.625, 0.5, 0.625, 0.5, 0.625, 0.5, 0.625, 0.5, 0.625, 0.5, 0.875, 0.5, 0.625, 0.5, 0.625, 0.5, 0.875, 0.5, 0.625, 0.5, 0.625, 0.5, 0.625, 0.5, 0.625, 0.5, 0.875, 0.5, 0.625, 0.5, 0.625, 0.5, 0.875, 0.5, 0.5302, 0.5, 0.4987, 0.5, 0.4987, 0.5, 0.5302, 0.5, 0.625, 0.25, 0.625, 0.25, 0.625, 0.25, 0.625, 0.25, 0.4987, 0.5, 0.4987, 0.25, 0.4987, 0.25, 0.4987, 0.5, 0.5934, 0.25, 0.625, 0.25, 0.625, 0.25, 0.5934, 0.25, 0.5302, 0.25, 0.5618, 0.25, 0.5618, 0.25, 0.5302, 0.25, 0.5934, 0.5, 0.5618, 0.5, 0.5618, 0.5, 0.5934, 0.5, 0.5934, 0.5, 0.5618, 0.5, 0.5618, 0.5, 0.5934, 0.5, 0.5302, 0.25, 0.5618, 0.25, 0.5618, 0.25, 0.5302, 0.25, 0.5934, 0.5, 0.5618, 0.5, 0.5618, 0.5, 0.5934, 0.5, 0.5302, 0.25, 0.5618, 0.25, 0.5618, 0.25, 0.5302, 0.25, 0.5302, 0.25, 0.5618, 0.25, 0.5618, 0.25, 0.5302, 0.25, 0.5302, 0.25, 0.5618, 0.25, 0.5618, 0.5, 0.5302, 0.5, 0.5934, 0.5, 0.5618, 0.5, 0.5618, 0.5, 0.5934, 0.5, 0.5302, 0.25, 0.5618, 0.25, 0.5618, 0.25, 0.5302, 0.25, 0.5302, 0.25, 0.5618, 0.25, 0.5618, 0.25, 0.5302, 0.25, 0.5934, 0.5, 0.5618, 0.5, 0.5618, 0.5, 0.5934, 0.5, 0.5302, 0.25, 0.5618, 0.25, 0.5618, 0.25, 0.5302, 0.25, 0.5934, 0.5, 0.5618, 0.5, 0.5618, 0.5, 0.5934, 0.5, 0.5302, 0.2168, 0.5618, 0.2168, 0.5618, 0.2334, 0.5302, 0.2334, 0.5302, 0.5, 0.5618, 0.5, 0.5618, 0.5166, 0.5302, 0.5166, 0.5302, 0.1289, 0.5618, 0.1289, 0.5618, 0.1729, 0.5302, 0.1729, 0.5302, 0.5332, 0.5618, 0.5332, 0.5618, 0.5771, 0.5302, 0.5771, 0.5302, 0.5771, 0.5618, 0.5771, 0.5618, 0.6211, 0.5302, 0.6211, 0.5302, 0.03699, 0.5618, 0.03699, 0.5618, 0.1289, 0.5302, 0.1289, 0.5302, 0.1729, 0.5618, 0.1729, 0.5618, 0.2168, 0.5302, 0.2168, 0.5302, 0.5166, 0.5618, 0.5166, 0.5618, 0.5332, 0.5302, 0.5332, 0.5302, 0.0, 0.5618, 0.0, 0.5618, 0.03699, 0.5302, 0.03699, 0.5302, 0.6211, 0.5618, 0.6211, 0.5618, 0.713, 0.5302, 0.713, 0.5302, 0.75, 0.5618, 0.75, 0.5618, 1.0, 0.5302, 1.0, 0.5302, 0.713, 0.5618, 0.713, 0.5618, 0.75, 0.5302, 0.75, 0.5934, 0.5, 0.5618, 0.5, 0.5618, 0.5, 0.5934, 0.5, 0.5302, 0.2334, 0.5618, 0.2334, 0.5618, 0.25, 0.5302, 0.25, 0.875, 0.5, 0.625, 0.5, 0.625, 0.5, 0.875, 0.5, 0.625, 0.25, 0.625, 0.25, 0.625, 0.25, 0.625, 0.25, 0.625, 0.5, 0.625, 0.5, 0.625, 0.5, 0.625, 0.5, 0.625, 0.5, 0.875, 0.5, 0.875, 0.5, 0.625, 0.5, 0.625, 0.5, 0.625, 0.5, 0.625, 0.5, 0.625, 0.5, 0.625, 0.25, 0.625, 0.25, 0.625, 0.25, 0.625, 0.25, 0.875, 0.5, 0.625, 0.5, 0.625, 0.5, 0.875, 0.5, 0.5302, 0.25, 0.5618, 0.25, 0.5618, 0.25, 0.5302, 0.25, 0.5934, 0.5, 0.5618, 0.5, 0.5618, 0.5, 0.5934, 0.5, 0.5302, 0.5, 0.4987, 0.5, 0.4987, 0.5, 0.5302, 0.5, 0.4987, 0.5, 0.4987, 0.25, 0.4987, 0.25, 0.4987, 0.5, 0.5934, 0.25, 0.625, 0.25, 0.625, 0.25, 0.5934, 0.25, 0.4987, 0.5, 0.4987, 0.25, 0.4987, 0.25, 0.4987, 0.5, 0.4987, 0.25, 0.4987, 0.25, 0.4987, 0.25, 0.4987, 0.25, 0.4987, 0.5, 0.4987, 0.25, 0.4987, 0.25, 0.4987, 0.5, 0.4987, 0.5, 0.4987, 0.5, 0.4987, 0.5, 0.4987, 0.5, 0.4987, 0.5, 0.4987, 0.25, 0.4987, 0.25, 0.4987, 0.5, 0.4987, 0.25, 0.4987, 0.25, 0.4987, 0.25, 0.4987, 0.25, 0.4987, 0.25, 0.4987, 0.5, 0.4987, 0.5, 0.4987, 0.25, 0.4987, 0.5, 0.4987, 0.5, 0.4987, 0.5, 0.4987, 0.5, 0.4987, 0.5, 0.4987, 0.5, 0.4987, 0.5, 0.4987, 0.5, 0.4987, 0.25, 0.4987, 0.5, 0.4987, 0.5, 0.4987, 0.25, 0.4987, 0.25, 0.4987, 0.25, 0.4987, 0.25, 0.4987, 0.25, 0.4987, 0.5, 0.4987, 0.25, 0.4987, 0.25, 0.4987, 0.5, 0.4987, 0.25, 0.4987, 0.25, 0.4987, 0.25, 0.4987, 0.25, 0.4987, 0.5, 0.4987, 0.5, 0.4987, 0.5, 0.4987, 0.5, 0.4987, 0.5, 0.4987, 0.5, 0.4987, 0.5, 0.4987, 0.5, 0.4987, 0.25, 0.4987, 0.25, 0.4987, 0.25, 0.4987, 0.25, 0.4987, 0.5, 0.4987, 0.25, 0.4987, 0.25, 0.4987, 0.5, 0.4987, 0.5, 0.4987, 0.5, 0.4987, 0.5, 0.4987, 0.5, 0.4987, 0.25, 0.4987, 0.25, 0.4987, 0.25, 0.4987, 0.25, 0.5302, 0.25, 0.5618, 0.25, 0.5618, 0.25, 0.5302, 0.25, 0.5934, 0.5, 0.5618, 0.5, 0.5618, 0.5, 0.5934, 0.5, 0.625, 0.25, 0.625, 0.25, 0.625, 0.25, 0.625, 0.25, 0.625, 0.5, 0.625, 0.5, 0.625, 0.5, 0.625, 0.5, 0.875, 0.5, 0.625, 0.5, 0.625, 0.5, 0.875, 0.5, 0.5302, 0.5, 0.4987, 0.5, 0.4987, 0.5, 0.5302, 0.5, 0.5934, 0.25, 0.625, 0.25, 0.625, 0.25, 0.5934, 0.25, 0.5618, 0.25, 0.5934, 0.25, 0.5934, 0.25, 0.5618, 0.25, 0.625, 0.5, 0.5934, 0.5, 0.5934, 0.5, 0.625, 0.5, 0.5618, 0.25, 0.5934, 0.25, 0.5934, 0.25, 0.5618, 0.25, 0.625, 0.5, 0.5934, 0.5, 0.5934, 0.5, 0.625, 0.5, 0.625, 0.5, 0.5934, 0.5, 0.5934, 0.5, 0.625, 0.5, 0.625, 0.5, 0.5934, 0.5, 0.5934, 0.5, 0.625, 0.5, 0.625, 0.5, 0.5934, 0.5, 0.5934, 0.5, 0.625, 0.5, 0.625, 0.5, 0.5934, 0.5, 0.5934, 0.5, 0.625, 0.5, 0.625, 0.5, 0.5934, 0.5, 0.5934, 0.5, 0.625, 0.5, 0.625, 0.5, 0.5934, 0.5, 0.5934, 0.5, 0.625, 0.5, 0.625, 0.5, 0.5934, 0.5, 0.5934, 0.5, 0.625, 0.5, 0.5618, 0.25, 0.5934, 0.25, 0.5934, 0.25, 0.5618, 0.25, 0.5618, 0.25, 0.5934, 0.25, 0.5934, 0.25, 0.5618, 0.25, 0.5618, 0.25, 0.5934, 0.25, 0.5934, 0.25, 0.5618, 0.25, 0.5618, 0.25, 0.5934, 0.25, 0.5934, 0.25, 0.5618, 0.25, 0.5618, 0.25, 0.5934, 0.25, 0.5934, 0.5, 0.5618, 0.5, 0.5618, 0.25, 0.5934, 0.25, 0.5934, 0.25, 0.5618, 0.25, 0.5618, 0.25, 0.5934, 0.25, 0.5934, 0.25, 0.5618, 0.25, 0.5618, 0.25, 0.5934, 0.25, 0.5934, 0.25, 0.5618, 0.25, 0.5618, 0.2168, 0.5934, 0.2168, 0.5934, 0.2334, 0.5618, 0.2334, 0.5618, 0.5, 0.5934, 0.5, 0.5934, 0.5166, 0.5618, 0.5166, 0.5618, 0.1289, 0.5934, 0.1289, 0.5934, 0.1729, 0.5618, 0.1729, 0.5618, 0.5332, 0.5934, 0.5332, 0.5934, 0.5771, 0.5618, 0.5771, 0.5618, 0.5771, 0.5934, 0.5771, 0.5934, 0.6211, 0.5618, 0.6211, 0.5618, 0.03699, 0.5934, 0.03699, 0.5934, 0.1289, 0.5618, 0.1289, 0.5618, 0.1729, 0.5934, 0.1729, 0.5934, 0.2168, 0.5618, 0.2168, 0.5618, 0.5166, 0.5934, 0.5166, 0.5934, 0.5332, 0.5618, 0.5332, 0.5618, 0.0, 0.5934, 0.0, 0.5934, 0.03699, 0.5618, 0.03699, 0.5618, 0.6211, 0.5934, 0.6211, 0.5934, 0.713, 0.5618, 0.713, 0.5618, 0.75, 0.5934, 0.75, 0.5934, 1.0, 0.5618, 1.0, 0.5618, 0.713, 0.5934, 0.713, 0.5934, 0.75, 0.5618, 0.75, 0.5618, 0.2334, 0.5934, 0.2334, 0.5934, 0.25, 0.5618, 0.25, 0.5618, 0.5, 0.5302, 0.5, 0.5302, 0.5, 0.5618, 0.5, 0.4987, 0.25, 0.5302, 0.25, 0.5302, 0.25, 0.4987, 0.25, 0.5618, 0.5, 0.5302, 0.5, 0.5302, 0.5, 0.5618, 0.5, 0.4987, 0.25, 0.5302, 0.25, 0.5302, 0.25, 0.4987, 0.25, 0.4987, 0.2334, 0.5302, 0.2334, 0.5302, 0.25, 0.4987, 0.25, 0.4987, 0.713, 0.5302, 0.713, 0.5302, 0.75, 0.4987, 0.75, 0.4987, 0.75, 0.5302, 0.75, 0.5302, 1.0, 0.4987, 1.0, 0.4987, 0.6211, 0.5302, 0.6211, 0.5302, 0.713, 0.4987, 0.713, 0.4987, 0.0, 0.5302, 0.0, 0.5302, 0.03699, 0.4987, 0.03699, 0.4987, 0.5166, 0.5302, 0.5166, 0.5302, 0.5332, 0.4987, 0.5332, 0.4987, 0.1729, 0.5302, 0.1729, 0.5302, 0.2168, 0.4987, 0.2168, 0.4987, 0.03699, 0.5302, 0.03699, 0.5302, 0.1289, 0.4987, 0.1289, 0.4987, 0.5771, 0.5302, 0.5771, 0.5302, 0.6211, 0.4987, 0.6211, 0.4987, 0.5332, 0.5302, 0.5332, 0.5302, 0.5771, 0.4987, 0.5771, 0.4987, 0.1289, 0.5302, 0.1289, 0.5302, 0.1729, 0.4987, 0.1729, 0.4987, 0.5, 0.5302, 0.5, 0.5302, 0.5166, 0.4987, 0.5166, 0.4987, 0.2168, 0.5302, 0.2168, 0.5302, 0.2334, 0.4987, 0.2334, 0.4987, 0.25, 0.5302, 0.25, 0.5302, 0.25, 0.4987, 0.25, 0.4987, 0.25, 0.5302, 0.25, 0.5302, 0.25, 0.4987, 0.25, 0.4987, 0.25, 0.5302, 0.25, 0.5302, 0.25, 0.4987, 0.25, 0.4987, 0.25, 0.5302, 0.25, 0.5302, 0.5, 0.4987, 0.5, 0.4987, 0.25, 0.5302, 0.25, 0.5302, 0.25, 0.4987, 0.25, 0.4987, 0.25, 0.5302, 0.25, 0.5302, 0.25, 0.4987, 0.25, 0.4987, 0.25, 0.5302, 0.25, 0.5302, 0.25, 0.4987, 0.25, 0.4987, 0.25, 0.5302, 0.25, 0.5302, 0.25, 0.4987, 0.25, 0.5618, 0.5, 0.5302, 0.5, 0.5302, 0.5, 0.5618, 0.5, 0.5618, 0.5, 0.5302, 0.5, 0.5302, 0.5, 0.5618, 0.5, 0.5618, 0.5, 0.5302, 0.5, 0.5302, 0.5, 0.5618, 0.5, 0.5618, 0.5, 0.5302, 0.5, 0.5302, 0.5, 0.5618, 0.5, 0.5618, 0.5, 0.5302, 0.5, 0.5302, 0.5, 0.5618, 0.5, 0.5618, 0.5, 0.5302, 0.5, 0.5302, 0.5, 0.5618, 0.5, 0.5618, 0.5, 0.5302, 0.5, 0.5302, 0.5, 0.5618, 0.5, 0.5618, 0.5, 0.5302, 0.5, 0.5302, 0.5, 0.5618, 0.5, 0.4987, 0.25, 0.5302, 0.25, 0.5302, 0.25, 0.4987, 0.25, 0.5618, 0.25, 0.5934, 0.25, 0.5934, 0.25, 0.5618, 0.25, 0.625, 0.5, 0.5934, 0.5, 0.5934, 0.5, 0.625, 0.5, 0.5934, 0.5, 0.5618, 0.5, 0.5618, 0.5, 0.5934, 0.5, 0.5302, 0.25, 0.5618, 0.25, 0.5618, 0.25, 0.5302, 0.25, 0.5934, 0.25, 0.625, 0.25, 0.625, 0.25, 0.5934, 0.25, 0.4987, 0.5, 0.4987, 0.25, 0.4987, 0.25, 0.4987, 0.5, 0.5302, 0.5, 0.4987, 0.5, 0.4987, 0.5, 0.5302, 0.5, 0.875, 0.5, 0.625, 0.5, 0.625, 0.5, 0.875, 0.5, 0.625, 0.5, 0.625, 0.5, 0.625, 0.5, 0.625, 0.5, 0.625, 0.25, 0.625, 0.25, 0.625, 0.25, 0.625, 0.25, 0.375, 0.2334, 0.375, 0.25, 0.375, 0.25, 0.375, 0.2334, 0.375, 0.1289, 0.375, 0.1729, 0.375, 0.1729, 0.375, 0.1289, 0.375, 0.5771, 0.375, 0.6211, 0.375, 0.6211, 0.375, 0.5771, 0.375, 0.5166, 0.375, 0.5332, 0.375, 0.5332, 0.375, 0.5166, 0.375, 0.6211, 0.125, 0.6211, 0.125, 0.6211, 0.375, 0.6211, 0.375, 0.25, 0.375, 0.5, 0.375, 0.5, 0.375, 0.25, 0.375, 0.2334, 0.375, 0.25, 0.375, 0.25, 0.375, 0.2334, 0.375, 0.5332, 0.375, 0.5771, 0.375, 0.5771, 0.375, 0.5332, 0.375, 0.5166, 0.375, 0.5332, 0.375, 0.5332, 0.375, 0.5166, 0.375, 0.1729, 0.375, 0.2168, 0.375, 0.2168, 0.375, 0.1729, 0.375, 0.1289, 0.375, 0.1729, 0.375, 0.1729, 0.375, 0.1289, 0.375, 0.5771, 0.375, 0.6211, 0.375, 0.6211, 0.375, 0.5771, 0.375, 0.6211, 0.125, 0.6211, 0.125, 0.6211, 0.375, 0.6211, 0.375, 0.5332, 0.375, 0.5771, 0.375, 0.5771, 0.375, 0.5332, 0.375, 0.1289, 0.375, 0.1729, 0.375, 0.1729, 0.375, 0.1289, 0.375, 0.1729, 0.375, 0.2168, 0.375, 0.2168, 0.375, 0.1729, 0.375, 0.5332, 0.375, 0.5771, 0.375, 0.5771, 0.375, 0.5332, 0.375, 0.1729, 0.375, 0.2168, 0.375, 0.2168, 0.375, 0.1729, 0.375, 0.25, 0.375, 0.5, 0.375, 0.5, 0.375, 0.25, 0.375, 0.2168, 0.375, 0.2334, 0.375, 0.2334, 0.375, 0.2168, 0.375, 0.5, 0.375, 0.5166, 0.375, 0.5166, 0.375, 0.5, 0.375, 0.6211, 0.125, 0.6211, 0.125, 0.6211, 0.375, 0.6211, 0.375, 0.6211, 0.125, 0.6211, 0.125, 0.6211, 0.375, 0.6211, 0.375, 0.5, 0.375, 0.5166, 0.375, 0.5166, 0.375, 0.5, 0.375, 0.2168, 0.375, 0.2334, 0.375, 0.2334, 0.375, 0.2168, 0.375, 0.25, 0.375, 0.5, 0.375, 0.5, 0.375, 0.25, 0.375, 0.1729, 0.375, 0.2168, 0.375, 0.2168, 0.375, 0.1729, 0.375, 0.5332, 0.375, 0.5771, 0.375, 0.5771, 0.375, 0.5332, 0.375, 0.5166, 0.375, 0.5332, 0.375, 0.5332, 0.375, 0.5166, 0.375, 0.5771, 0.375, 0.6211, 0.375, 0.6211, 0.375, 0.5771, 0.375, 0.1289, 0.375, 0.1729, 0.375, 0.1729, 0.375, 0.1289, 0.375, 0.2334, 0.375, 0.25, 0.375, 0.25, 0.375, 0.2334, 0.125, 0.5166, 0.375, 0.5166, 0.375, 0.5332, 0.125, 0.5332, 0.125, 0.5771, 0.375, 0.5771, 0.375, 0.6211, 0.125, 0.6211, 0.125, 0.5332, 0.375, 0.5332, 0.375, 0.5771, 0.125, 0.5771, 0.125, 0.5, 0.375, 0.5, 0.375, 0.5166, 0.125, 0.5166, 0.375, 0.2168, 0.375, 0.2334, 0.375, 0.2334, 0.375, 0.2168, 0.375, 0.5166, 0.375, 0.5332, 0.375, 0.5332, 0.375, 0.5166, 0.375, 0.25, 0.375, 0.5, 0.375, 0.5, 0.375, 0.25, 0.375, 0.5771, 0.375, 0.6211, 0.375, 0.6211, 0.375, 0.5771, 0.375, 0.2334, 0.375, 0.25, 0.375, 0.25, 0.375, 0.2334, 0.375, 0.5, 0.375, 0.5166, 0.375, 0.5166, 0.375, 0.5, 0.375, 0.5, 0.375, 0.5166, 0.375, 0.5166, 0.375, 0.5, 0.375, 0.2334, 0.375, 0.25, 0.375, 0.25, 0.375, 0.2334, 0.375, 0.5771, 0.375, 0.6211, 0.375, 0.6211, 0.375, 0.5771, 0.375, 0.25, 0.375, 0.5, 0.375, 0.5, 0.375, 0.25, 0.375, 0.5166, 0.375, 0.5332, 0.375, 0.5332, 0.375, 0.5166, 0.375, 0.2168, 0.375, 0.2334, 0.375, 0.2334, 0.375, 0.2168, 0.375, 0.1729, 0.375, 0.2168, 0.375, 0.2168, 0.375, 0.1729, 0.375, 0.1289, 0.375, 0.1729, 0.375, 0.1729, 0.375, 0.1289, 0.375, 0.5332, 0.375, 0.5771, 0.375, 0.5771, 0.375, 0.5332, 0.375, 0.6211, 0.125, 0.6211, 0.125, 0.6211, 0.375, 0.6211, 0.375, 0.75, 0.375, 1.0, 0.375, 1.0, 0.375, 0.75, 0.375, 0.713, 0.375, 0.75, 0.375, 0.75, 0.375, 0.713, 0.125, 0.6211, 0.375, 0.6211, 0.375, 0.6211, 0.125, 0.6211, 0.375, 0.03699, 0.375, 0.1289, 0.375, 0.1289, 0.375, 0.03699, 0.125, 0.6211, 0.375, 0.6211, 0.375, 0.713, 0.125, 0.713, 0.125, 0.713, 0.375, 0.713, 0.375, 0.75, 0.125, 0.75, 0.375, 0.75, 0.375, 1.0, 0.375, 1.0, 0.375, 0.75, 0.125, 0.6211, 0.375, 0.6211, 0.375, 0.6211, 0.125, 0.6211, 0.375, 0.0, 0.375, 0.03699, 0.375, 0.03699, 0.375, 0.0, 0.375, 0.713, 0.375, 0.75, 0.375, 0.75, 0.375, 0.713, 0.375, 0.713, 0.375, 0.75, 0.375, 0.75, 0.375, 0.713, 0.375, 0.0, 0.375, 0.03699, 0.375, 0.03699, 0.375, 0.0, 0.125, 0.6211, 0.375, 0.6211, 0.375, 0.6211, 0.125, 0.6211, 0.375, 0.75, 0.375, 1.0, 0.375, 1.0, 0.375, 0.75, 0.375, 0.6211, 0.375, 0.713, 0.375, 0.713, 0.375, 0.6211, 0.375, 0.03699, 0.375, 0.1289, 0.375, 0.1289, 0.375, 0.03699, 0.375, 0.03699, 0.375, 0.1289, 0.375, 0.1289, 0.375, 0.03699, 0.375, 0.6211, 0.375, 0.713, 0.375, 0.713, 0.375, 0.6211, 0.375, 0.75, 0.375, 1.0, 0.375, 1.0, 0.375, 0.75, 0.125, 0.6211, 0.375, 0.6211, 0.375, 0.6211, 0.125, 0.6211, 0.375, 0.0, 0.375, 0.03699, 0.375, 0.03699, 0.375, 0.0, 0.375, 0.713, 0.375, 0.75, 0.375, 0.75, 0.375, 0.713])
me_cube_003.update()

# ---- objects
ob_circle = bpy.data.objects.new('Circle', me_circle)
ob_circle_001 = bpy.data.objects.new('Circle.001', me_circle_001)
ob_cube = bpy.data.objects.new('Cube', me_cube_001)
ob_empty = bpy.data.objects.new('Empty', None)
ob_empty_001 = bpy.data.objects.new('Empty.001', None)
ob_cube_001 = bpy.data.objects.new('Cube.001', me_cube_003)

# ---- transforms, parenting, visibility, modifiers, constraints
ob_circle.location = (-5.273, 0.0, 0.0)
ob_circle.scale = (0.9323, 0.9323, 0.9323)
ob_circle_001.location = (-5.332, 0.07935, 2.049)
ob_circle_001.rotation_euler = (0.1818, -0.1695, -0.5781)
ob_circle_001.scale = (1.07, 1.07, 1.827)
ob_cube.location = (-5.131, -0.05088, 2.245)
ob_cube.rotation_euler = (0.1818, -0.1695, -0.5781)
ob_cube.scale = (0.0504, 0.0504, 0.0504)
ob_empty.location = (1.691, 6.041, 1.347)
ob_empty.rotation_euler = (1.571, -0.0, -0.0)
ob_empty.empty_display_type = 'IMAGE'
ob_empty.empty_display_size = 5.0
ob_empty_001.location = (0.1224, 3.908, 1.272)
ob_empty_001.rotation_euler = (1.571, 0.0, 1.571)
ob_empty_001.empty_display_type = 'IMAGE'
ob_empty_001.empty_display_size = 5.0
ob_cube_001.location = (2.047, 3.869, 1.057)
ob_cube_001.scale = (0.2079, 0.4119, 0.4141)

# ---- collection membership
col_collection.objects.link(ob_circle)
col_collection.objects.link(ob_circle_001)
col_collection.objects.link(ob_cube)
col_collection.objects.link(ob_empty)
col_collection.objects.link(ob_empty_001)
col_collection.objects.link(ob_cube_001)

# ---- scene / render settings (as saved in the file)
scene.frame_start = 1; scene.frame_end = 250; scene.frame_set(1)
scene.render.engine = 'BLENDER_EEVEE_NEXT'
scene.cycles.sampling_pattern = 'TABULATED_SOBOL'
scene.eevee.ray_tracing_options.trace_max_roughness = 0.0
bpy.context.view_layer.update()

# ---- added for rendering (the .blend has no active camera and no usable light): camera, sun
cam_auto = bpy.data.cameras.new('AutoCamera')
cam_auto.lens = 50.0
cam_auto.sensor_width = 36.0
cam_auto.clip_end = 1000.0
ob_auto_camera = bpy.data.objects.new('AutoCamera', cam_auto)
scene.collection.objects.link(ob_auto_camera)
ob_auto_camera.location = (8.28517, -10.8711, 9.69295)
ob_auto_camera.rotation_euler = (1.09748, -7.21219e-08, 0.694738)
scene.camera = ob_auto_camera
light_auto_sun = bpy.data.lights.new('AutoSun', 'SUN')
light_auto_sun.energy = 3.0
light_auto_sun.angle = 0.0523599
ob_auto_sun = bpy.data.objects.new('AutoSun', light_auto_sun)
scene.collection.objects.link(ob_auto_sun)
ob_auto_sun.rotation_euler = (0.872665, 0.174533, 0.523599)
bpy.context.view_layer.update()
